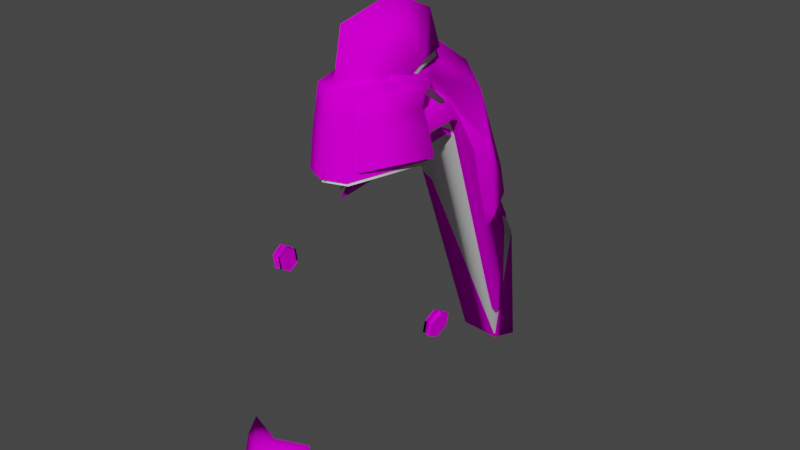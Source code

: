 # Source: maya_hair.blend  (saved by Blender 3.5.10; exported with 4.5.12 LTS)
import bpy
from mathutils import Matrix  # noqa: F401  (used for matrix-valued properties, if any)

bpy.ops.wm.read_factory_settings(use_empty=True)
scene = bpy.context.scene
scene.name = 'Scene'

# ---- collections
col_collection = bpy.data.collections.new('Collection'); scene.collection.children.link(col_collection)

# ---- images (referenced by path relative to the original .blend; pixels are not part of the script)
import os
ASSET_DIR = os.environ.get("B2B_ASSET_DIR", "")  # directory of the original .blend (textures are referenced by path, not embedded)
HERE = os.path.dirname(os.path.abspath(__file__))  # packed textures are extracted next to this script under _unpacked/

def load_image(name, relpath, width, height, colorspace="sRGB"):
    """Load a texture the original file referenced (path relative to the .blend, or extracted next to this script)."""
    p = next((c for c in (os.path.join(HERE, relpath), os.path.join(ASSET_DIR, relpath)) if relpath and os.path.exists(c)), "")
    if p:
        img = bpy.data.images.load(p, check_existing=True)
        img.name = name
    else:  # same state as the original file: an image datablock whose file is absent (Cycles renders it pink)
        img = bpy.data.images.new(name, width, height)
        img.source = "FILE"
        img.filepath = "//" + (relpath or name)
    img.colorspace_settings.name = colorspace
    return img
img_andeans_head_h_1_png = load_image('andeans_head_h_1.png', 'andeans_head_h_1.png', 1024, 1024, 'sRGB')

# ---- materials (node trees are filled in below, after node groups)
mat_materiais = bpy.data.materials.new('Materiais')
mat_materiais.use_transparent_shadow = False
mat_material_001 = bpy.data.materials.new('Material.001')
mat_material_001.use_transparent_shadow = False
mat_material_002 = bpy.data.materials.new('Material.002')
mat_material_002.use_transparent_shadow = False

# ---- material node trees
mat_materiais.use_nodes = True; mat_materiais.node_tree.nodes.clear()
_N = mat_materiais.node_tree.nodes; _L = mat_materiais.node_tree.links
n0 = _N.new('ShaderNodeBsdfPrincipled'); n0.name = 'BSDF - Pré-fundamentado'; n0.location = (0, 300)
n0.distribution = 'GGX'
n0.subsurface_method = 'RANDOM_WALK_SKIN'
n0.inputs[3].default_value = 1.45
n0.inputs[13].default_value = 0.0
n0.inputs[27].default_value = (0.0, 0.0, 0.0, 1.0)
n0.inputs[28].default_value = 1.0
n1 = _N.new('ShaderNodeOutputMaterial'); n1.name = 'Saída de material'; n1.location = (300, 300)
_L.new(n0.outputs[0], n1.inputs[0])
n1.is_active_output = True
mat_material_001.use_nodes = True; mat_material_001.node_tree.nodes.clear()
_N = mat_material_001.node_tree.nodes; _L = mat_material_001.node_tree.links
n0 = _N.new('ShaderNodeBsdfPrincipled'); n0.name = 'BSDF - Pré-fundamentado'; n0.location = (0, 300)
n0.distribution = 'GGX'
n0.subsurface_method = 'RANDOM_WALK_SKIN'
n0.inputs[3].default_value = 1.45
n0.inputs[13].default_value = 0.0
n0.inputs[27].default_value = (0.0, 0.0, 0.0, 1.0)
n0.inputs[28].default_value = 1.0
n1 = _N.new('ShaderNodeOutputMaterial'); n1.name = 'Saída de material'; n1.location = (300, 300)
_L.new(n0.outputs[0], n1.inputs[0])
n1.is_active_output = True
mat_material_002.use_nodes = True; mat_material_002.node_tree.nodes.clear()
_N = mat_material_002.node_tree.nodes; _L = mat_material_002.node_tree.links
n0 = _N.new('ShaderNodeBsdfPrincipled'); n0.name = 'BSDF - Pré-fundamentado'; n0.location = (0, 300)
n0.distribution = 'GGX'
n0.subsurface_method = 'RANDOM_WALK_SKIN'
n0.inputs[3].default_value = 1.45
n0.inputs[13].default_value = 0.0
n0.inputs[27].default_value = (0.0, 0.0, 0.0, 1.0)
n0.inputs[28].default_value = 1.0
n1 = _N.new('ShaderNodeOutputMaterial'); n1.name = 'Saída de material'; n1.location = (300, 300)
n2 = _N.new('ShaderNodeTexImage'); n2.name = 'Textura de imagem'; n2.location = (-290, 275)
n2.image = img_andeans_head_h_1_png
_L.new(n0.outputs[0], n1.inputs[0])
_L.new(n2.outputs[0], n0.inputs[0])
n1.is_active_output = True

# ---- world
world_world = bpy.data.worlds.new('World'); scene.world = world_world
world_world.use_nodes = True; world_world.node_tree.nodes.clear()
_N = world_world.node_tree.nodes; _L = world_world.node_tree.links
n0 = _N.new('ShaderNodeOutputWorld'); n0.name = 'World Output'; n0.location = (300, 300)
n1 = _N.new('ShaderNodeBackground'); n1.name = 'Background'; n1.location = (10, 300)
n1.inputs[0].default_value = (0.05088, 0.05088, 0.05088, 1.0)
_L.new(n1.outputs[0], n0.inputs[0])
n0.is_active_output = True
world_world.color = (0.05088, 0.05088, 0.05088)
world_world.use_sun_shadow = False
world_world.sun_shadow_jitter_overblur = 0.0

# ---- meshes
me_cube_005 = bpy.data.meshes.new('Cube.005')
me_cube_005.from_pydata([(-0.003405, -0.08413, 0.4196), (-0.05705, 0.1332, 0.5882), (-0.006213, -0.03024, 0.657), (-0.005689, 0.09211, 0.681), (-0.07937, 0.05458, 0.5892), (0.06897, 0.08092, 0.5892), (0.04737, 0.1454, 0.589), (-0.07592, 0.0559, 0.4191), (0.06553, 0.08102, 0.4191), (-0.0432, -0.06447, 0.4191), (0.03019, -0.06928, 0.4191), (-0.07383, 0.05489, 0.5619), (0.06339, 0.07609, 0.5618), (-0.0864, 0.0559, 0.4191), (0.0762, 0.08102, 0.4191), (-0.04208, -0.04669, 0.5619), (0.02911, -0.05075, 0.5618), (-0.04879, -0.06447, 0.4191), (0.03558, -0.06928, 0.4191), (-0.07973, 0.05134, 0.4868), (0.06941, 0.07438, 0.4868), (-0.04523, -0.05907, 0.4868), (0.03215, -0.06349, 0.4868), (-0.07384, 0.04731, 0.5244), (-0.04209, -0.05429, 0.5244), (0.06341, 0.06851, 0.5243), (0.02912, -0.05836, 0.5243), (-0.007233, 0.08077, 0.5619), (-0.007489, 0.08441, 0.4191), (-0.007531, -0.06142, 0.5619), (-0.007842, -0.08408, 0.4191), (-0.007354, 0.07745, 0.4868), (-0.007678, -0.07709, 0.4868), (-0.007532, -0.07091, 0.5243), (-0.007234, 0.0713, 0.5243), (-0.03137, 0.1464, 0.647), (-0.004843, 0.1393, 0.5886), (0.02084, 0.1525, 0.6474)], [], [(0, 2, 4), (4, 2, 3), (3, 1, 4), (0, 4, 5), (1, 6, 4), (6, 5, 4), (0, 5, 2), (2, 5, 3), (5, 37, 3), (7, 10, 8), (23, 24, 15), (32, 30, 18), (27, 29, 16), (20, 22, 18), (19, 31, 28), (23, 34, 31), (25, 26, 22), (33, 32, 22), (19, 13, 17), (29, 33, 26), (25, 12, 16), (11, 27, 34), (23, 19, 21), (12, 25, 34), (29, 15, 24), (33, 24, 21), (25, 20, 31), (20, 14, 28), (27, 11, 15), (32, 21, 17), (35, 37, 36), (3, 35, 1), (1, 36, 6), (5, 6, 37), (7, 9, 10), (23, 15, 11), (32, 18, 22), (27, 16, 12), (20, 18, 14), (19, 28, 13), (23, 31, 19), (25, 22, 20), (33, 22, 26), (19, 17, 21), (29, 26, 16), (25, 16, 26), (11, 34, 23), (23, 21, 24), (12, 34, 27), (29, 24, 33), (33, 21, 32), (25, 31, 34), (20, 28, 31), (27, 15, 29), (32, 17, 30), (35, 3, 37), (37, 6, 36), (36, 1, 35)])
me_cube_005.polygons.foreach_set('use_smooth', [1, 1, 1, 1, 1, 1, 1, 1, 1, 0, 1, 1, 1, 1, 1, 1, 1, 1, 1, 1, 1, 1, 1, 1, 1, 1, 1, 1, 1, 1, 1, 1, 1, 1, 0, 1, 1, 1, 1, 1, 1, 1, 1, 1, 1, 1, 1, 1, 1, 1, 1, 1, 1, 1, 1, 1, 1, 1])
_uv = me_cube_005.uv_layers.new(name='Cube_005-mesh-map-0')
_uv.uv.foreach_set('vector', [0.75, 0.7013, 0.6631, 0.8092, 0.8106, 0.7972, 0.8106, 0.7972, 0.6631, 0.8092, 0.6713, 0.9094, 0.6713, 0.9094, 0.8188, 0.8974, 0.8106, 0.7972, 0.7394, 0.6997, 0.6735, 0.8059, 0.821, 0.7939, 0.6816, 0.9061, 0.8291, 0.8941, 0.6735, 0.8059, 0.8291, 0.8941, 0.821, 0.7939, 0.6735, 0.8059, 0.7184, 0.7002, 0.6743, 0.8047, 0.8218, 0.7927, 0.8218, 0.7927, 0.6743, 0.8047, 0.83, 0.8929, 0.6743, 0.8047, 0.7562, 0.8989, 0.83, 0.8929, 0.003883, 0.0, 0.003883, 0.0, 0.003883, 0.0, 0.03416, 0.02638, 0.004798, 0.02638, 0.004798, 0.03553, 0.02397, 0.01952, 0.02397, 0.002998, 0.03318, 0.002994, 0.03713, 0.03552, 0.004228, 0.03552, 0.003624, 0.03552, 0.04104, 0.01837, 0.003624, 0.01722, 0.003624, 0.0006933, 0.007298, 0.01953, 0.02367, 0.01897, 0.02404, 0.002998, 0.007298, 0.02868, 0.02367, 0.02811, 0.02367, 0.01897, 0.04104, 0.02752, 0.003624, 0.02637, 0.003624, 0.01722, 0.02397, 0.02867, 0.02397, 0.01952, 0.03318, 0.01952, 0.03416, 0.01723, 0.03416, 0.0007017, 0.004798, 0.0007017, 0.02397, 0.03782, 0.02397, 0.02867, 0.03318, 0.02867, 0.04104, 0.02752, 0.04028, 0.03552, 0.003624, 0.03552, 0.007298, 0.03783, 0.02404, 0.03782, 0.02367, 0.02811, 0.03416, 0.02638, 0.03416, 0.01723, 0.004798, 0.01723, 0.0418, 0.03782, 0.04104, 0.02752, 0.02367, 0.02811, 0.02397, 0.03782, 0.01528, 0.03783, 0.01528, 0.02868, 0.02397, 0.02867, 0.01528, 0.02868, 0.01528, 0.01953, 0.04104, 0.02752, 0.04104, 0.01837, 0.02367, 0.01897, 0.04104, 0.01837, 0.0418, 0.002994, 0.02404, 0.002998, 0.03713, 0.03552, 0.03416, 0.03553, 0.004798, 0.03553, 0.02397, 0.01952, 0.01528, 0.01953, 0.01528, 0.003003, 0.745, 0.9034, 0.7562, 0.8989, 0.7554, 0.9001, 0.6713, 0.9094, 0.745, 0.9034, 0.8188, 0.8974, 0.6816, 0.9061, 0.7554, 0.9001, 0.8291, 0.8941, 0.6743, 0.8047, 0.6825, 0.9049, 0.7562, 0.8989, 0.003883, 0.0, 0.003883, 0.0, 0.003883, 0.0, 0.03416, 0.02638, 0.004798, 0.03553, 0.03416, 0.03553, 0.02397, 0.01952, 0.03318, 0.002994, 0.03318, 0.01952, 0.03713, 0.03552, 0.003624, 0.03552, 0.04028, 0.03552, 0.04104, 0.01837, 0.003624, 0.0006933, 0.04028, 0.0006933, 0.007298, 0.01953, 0.02404, 0.002998, 0.007298, 0.003003, 0.007298, 0.02868, 0.02367, 0.01897, 0.007298, 0.01953, 0.04104, 0.02752, 0.003624, 0.01722, 0.04104, 0.01837, 0.02397, 0.02867, 0.03318, 0.01952, 0.03318, 0.02867, 0.03416, 0.01723, 0.004798, 0.0007017, 0.004798, 0.01723, 0.02397, 0.03782, 0.03318, 0.02867, 0.03318, 0.03782, 0.04104, 0.02752, 0.003624, 0.03552, 0.003624, 0.02637, 0.007298, 0.03783, 0.02367, 0.02811, 0.007298, 0.02868, 0.03416, 0.02638, 0.004798, 0.01723, 0.004798, 0.02638, 0.0418, 0.03782, 0.02367, 0.02811, 0.02404, 0.03782, 0.02397, 0.03782, 0.01528, 0.02868, 0.02397, 0.02867, 0.02397, 0.02867, 0.01528, 0.01953, 0.02397, 0.01952, 0.04104, 0.02752, 0.02367, 0.01897, 0.02367, 0.02811, 0.04104, 0.01837, 0.02404, 0.002998, 0.02367, 0.01897, 0.03713, 0.03552, 0.004798, 0.03553, 0.004228, 0.03552, 0.02397, 0.01952, 0.01528, 0.003003, 0.02397, 0.002998, 0.745, 0.9034, 0.83, 0.8929, 0.7562, 0.8989, 0.7562, 0.8989, 0.8291, 0.8941, 0.7554, 0.9001, 0.7554, 0.9001, 0.8188, 0.8974, 0.745, 0.9034])
me_cube_005.materials.append(mat_materiais)
me_cube_005.update()
me_cube_005.normals_split_custom_set([tuple(v) for v in zip(*[iter([0.01573, -0.5285, -0.8488, 0.02167, -0.7233, 0.6902, -0.9766, 0.1021, -0.1893, -0.9766, 0.1021, -0.1893, 0.02167, -0.7233, 0.6902, -0.02915, 0.04568, 0.9985, -0.02915, 0.04568, 0.9985, -0.6946, 0.5342, -0.4818, -0.9766, 0.1021, -0.1893, 0.01573, -0.5285, -0.8488, -0.9766, 0.1021, -0.1893, 0.9549, 0.1077, -0.2768, -0.6946, 0.5342, -0.4818, 0.5671, 0.6461, -0.5109, -0.9766, 0.1021, -0.1893, 0.5671, 0.6461, -0.5109, 0.9549, 0.1077, -0.2768, -0.9766, 0.1021, -0.1893, 0.01573, -0.5285, -0.8488, 0.9549, 0.1077, -0.2768, 0.02167, -0.7233, 0.6902, 0.02167, -0.7233, 0.6902, 0.9549, 0.1077, -0.2768, -0.02915, 0.04568, 0.9985, 0.9549, 0.1077, -0.2768, 0.4028, 0.7666, 0.5002, -0.02915, 0.04568, 0.9985, 0.0002509, -5.903e-05, 1.0, 0.0002509, -5.903e-05, 1.0, 0.0002509, -5.903e-05, 1.0, -0.914, 0.4013, 0.05939, -0.737, -0.6595, 0.1481, -0.5695, -0.4738, 0.6717, -0.0584, -0.9896, 0.1318, -0.05784, -0.993, 0.1025, 0.7209, -0.6865, 0.09504, -0.1207, 0.8144, 0.5676, -0.04343, -0.6917, 0.7209, 0.5597, -0.4993, 0.6613, 0.7937, 0.5829, 0.1738, 0.7234, -0.6795, 0.1219, 0.7209, -0.6865, 0.09504, -0.8854, 0.4402, 0.1493, -0.1508, 0.9799, 0.1303, -0.1501, 0.9835, 0.101, -0.914, 0.4013, 0.05939, -0.1561, 0.9871, -0.03486, -0.1508, 0.9799, 0.1303, 0.8339, 0.5484, 0.0617, 0.7094, -0.6878, 0.1543, 0.7234, -0.6795, 0.1219, -0.05709, -0.9777, 0.2021, -0.0584, -0.9896, 0.1318, 0.7234, -0.6795, 0.1219, -0.8854, 0.4402, 0.1493, -0.8866, 0.4475, 0.1173, -0.7488, -0.6565, 0.09142, -0.04343, -0.6917, 0.7209, -0.05709, -0.9777, 0.2021, 0.7094, -0.6878, 0.1543, 0.8339, 0.5484, 0.0617, 0.6537, 0.553, 0.5166, 0.5597, -0.4993, 0.6613, -0.7258, 0.426, 0.5401, -0.1207, 0.8144, 0.5676, -0.1561, 0.9871, -0.03486, -0.914, 0.4013, 0.05939, -0.8854, 0.4402, 0.1493, -0.7503, -0.6506, 0.1175, 0.6537, 0.553, 0.5166, 0.8339, 0.5484, 0.0617, -0.1561, 0.9871, -0.03486, -0.04343, -0.6917, 0.7209, -0.5695, -0.4738, 0.6717, -0.737, -0.6595, 0.1481, -0.05709, -0.9777, 0.2021, -0.737, -0.6595, 0.1481, -0.7503, -0.6506, 0.1175, 0.8339, 0.5484, 0.0617, 0.7937, 0.5829, 0.1738, -0.1508, 0.9799, 0.1303, 0.7937, 0.5829, 0.1738, 0.7933, 0.593, 0.1376, -0.1501, 0.9835, 0.101, -0.1207, 0.8144, 0.5676, -0.7258, 0.426, 0.5401, -0.5695, -0.4738, 0.6717, -0.0584, -0.9896, 0.1318, -0.7503, -0.6506, 0.1175, -0.7488, -0.6565, 0.09142, -0.5996, 0.6543, 0.4608, 0.4028, 0.7666, 0.5002, -0.04318, 0.8563, 0.5146, -0.02915, 0.04568, 0.9985, -0.5996, 0.6543, 0.4608, -0.6946, 0.5342, -0.4818, -0.6946, 0.5342, -0.4818, -0.04318, 0.8563, 0.5146, 0.5671, 0.6461, -0.5109, 0.9549, 0.1077, -0.2768, 0.5671, 0.6461, -0.5109, 0.4028, 0.7666, 0.5002, 0.000472, 0.0001283, 1.0, 0.000472, 0.0001283, 1.0, 0.000472, 0.0001283, 1.0, -0.914, 0.4013, 0.05939, -0.5695, -0.4738, 0.6717, -0.7258, 0.426, 0.5401, -0.0584, -0.9896, 0.1318, 0.7209, -0.6865, 0.09504, 0.7234, -0.6795, 0.1219, -0.1207, 0.8144, 0.5676, 0.5597, -0.4993, 0.6613, 0.6537, 0.553, 0.5166, 0.7937, 0.5829, 0.1738, 0.7209, -0.6865, 0.09504, 0.7933, 0.593, 0.1376, -0.8854, 0.4402, 0.1493, -0.1501, 0.9835, 0.101, -0.8866, 0.4475, 0.1173, -0.914, 0.4013, 0.05939, -0.1508, 0.9799, 0.1303, -0.8854, 0.4402, 0.1493, 0.8339, 0.5484, 0.0617, 0.7234, -0.6795, 0.1219, 0.7937, 0.5829, 0.1738, -0.05709, -0.9777, 0.2021, 0.7234, -0.6795, 0.1219, 0.7094, -0.6878, 0.1543, -0.8854, 0.4402, 0.1493, -0.7488, -0.6565, 0.09142, -0.7503, -0.6506, 0.1175, -0.04343, -0.6917, 0.7209, 0.7094, -0.6878, 0.1543, 0.5597, -0.4993, 0.6613, 0.8339, 0.5484, 0.0617, 0.5597, -0.4993, 0.6613, 0.7094, -0.6878, 0.1543, -0.7258, 0.426, 0.5401, -0.1561, 0.9871, -0.03486, -0.914, 0.4013, 0.05939, -0.914, 0.4013, 0.05939, -0.7503, -0.6506, 0.1175, -0.737, -0.6595, 0.1481, 0.6537, 0.553, 0.5166, -0.1561, 0.9871, -0.03486, -0.1207, 0.8144, 0.5676, -0.04343, -0.6917, 0.7209, -0.737, -0.6595, 0.1481, -0.05709, -0.9777, 0.2021, -0.05709, -0.9777, 0.2021, -0.7503, -0.6506, 0.1175, -0.0584, -0.9896, 0.1318, 0.8339, 0.5484, 0.0617, -0.1508, 0.9799, 0.1303, -0.1561, 0.9871, -0.03486, 0.7937, 0.5829, 0.1738, -0.1501, 0.9835, 0.101, -0.1508, 0.9799, 0.1303, -0.1207, 0.8144, 0.5676, -0.5695, -0.4738, 0.6717, -0.04343, -0.6917, 0.7209, -0.0584, -0.9896, 0.1318, -0.7488, -0.6565, 0.09142, -0.05784, -0.993, 0.1025, -0.5996, 0.6543, 0.4608, -0.02915, 0.04568, 0.9985, 0.4028, 0.7666, 0.5002, 0.4028, 0.7666, 0.5002, 0.5671, 0.6461, -0.5109, -0.04318, 0.8563, 0.5146, -0.04318, 0.8563, 0.5146, -0.6946, 0.5342, -0.4818, -0.5996, 0.6543, 0.4608])] * 3)])
me_cube_006 = bpy.data.meshes.new('Cube.006')
me_cube_006.from_pydata([(0.1816, -0.01495, 0.1658), (0.177, -0.01495, 0.1666), (0.184, -0.03772, 0.1787), (0.1794, -0.03772, 0.1796), (0.1888, -0.03772, 0.2046), (0.1842, -0.03772, 0.2054), (0.1912, -0.01495, 0.2175), (0.1866, -0.01495, 0.2183), (0.1888, 0.007828, 0.2046), (0.1842, 0.007828, 0.2054), (0.184, 0.007828, 0.1787), (0.1794, 0.007828, 0.1796), (-0.1816, -0.01563, 0.1658), (-0.177, -0.01563, 0.1666), (-0.184, 0.007141, 0.1787), (-0.1794, 0.007141, 0.1796), (-0.1888, 0.007141, 0.2046), (-0.1842, 0.007141, 0.2054), (-0.1912, -0.01563, 0.2175), (-0.1866, -0.01563, 0.2183), (-0.1888, -0.03841, 0.2046), (-0.1842, -0.03841, 0.2054), (-0.184, -0.03841, 0.1787), (-0.1794, -0.03841, 0.1796), (-0.004002, -0.0516, 0.4118), (-0.008642, 0.519, 0.1014), (-0.007389, 0.5448, -0.1754), (-0.0543, 0.2009, 0.4639), (-0.006634, 0.09174, 0.5893), (-0.006142, 0.2597, 0.5579), (-0.07522, 0.1352, 0.4973), (0.06385, 0.1573, 0.4864), (0.04021, 0.3985, -0.0966), (0.0436, 0.2115, 0.4595), (-0.05077, 0.4065, -0.09664), (-0.004116, -0.0285, 0.4612), (-0.006638, 0.1088, 0.6312), (-0.07235, 0.1504, 0.5431), (0.06089, 0.1717, 0.5326), (-0.05614, 0.1384, 0.5428), (0.04476, 0.1544, 0.5349), (-0.006374, 0.1068, 0.6096)], [], [(2, 1, 0), (2, 5, 3), (6, 5, 4), (6, 9, 7), (10, 9, 8), (10, 1, 11), (4, 2, 10), (14, 13, 12), (14, 17, 15), (18, 17, 16), (18, 21, 19), (22, 21, 20), (22, 13, 23), (16, 14, 22), (24, 28, 30), (30, 28, 29), (29, 27, 30), (27, 29, 25), (25, 34, 27), (25, 26, 34), (24, 30, 31), (30, 27, 33), (33, 31, 30), (27, 34, 32), (32, 33, 27), (34, 26, 32), (24, 31, 28), (28, 31, 29), (31, 33, 29), (29, 33, 25), (26, 25, 32), (32, 25, 33), (35, 36, 37), (35, 37, 38), (35, 38, 36), (40, 36, 38), (41, 37, 36), (37, 40, 38), (2, 3, 1), (2, 4, 5), (6, 7, 5), (6, 8, 9), (10, 11, 9), (10, 0, 1), (2, 0, 10), (10, 8, 6), (6, 4, 10), (14, 15, 13), (14, 16, 17), (18, 19, 17), (18, 20, 21), (22, 23, 21), (22, 12, 13), (14, 12, 22), (22, 20, 18), (18, 16, 22), (40, 41, 36), (41, 39, 37), (37, 39, 40)])
me_cube_006.polygons.foreach_set('use_smooth', [0, 0, 0, 0, 0, 0, 0, 0, 0, 0, 0, 0, 0, 0, 1, 1, 1, 1, 1, 1, 1, 1, 1, 1, 1, 1, 1, 1, 1, 1, 1, 1, 1, 1, 1, 1, 1, 1, 0, 0, 0, 0, 0, 0, 0, 0, 0, 0, 0, 0, 0, 0, 0, 0, 0, 0, 1, 1, 1])
_uv = me_cube_006.uv_layers.new(name='Cube_006-mesh-map-0')
_uv.uv.foreach_set('vector', [0.4847, 0.5416, 0.4955, 0.5061, 0.4885, 0.5061, 0.4847, 0.5268, 0.4843, 0.4852, 0.4918, 0.5255, 0.4735, 0.5061, 0.4843, 0.5416, 0.4772, 0.5416, 0.4735, 0.5061, 0.4843, 0.4706, 0.4806, 0.5061, 0.4847, 0.5268, 0.4843, 0.4852, 0.4772, 0.4865, 0.4847, 0.4706, 0.4955, 0.5061, 0.4918, 0.4706, 0.5195, 0.4865, 0.5195, 0.5268, 0.4485, 0.5268, 0.4847, 0.5416, 0.4955, 0.5061, 0.4885, 0.5061, 0.4847, 0.5268, 0.4843, 0.4852, 0.4918, 0.5255, 0.4735, 0.5061, 0.4843, 0.5416, 0.4772, 0.5416, 0.4735, 0.5061, 0.4843, 0.4706, 0.4806, 0.5061, 0.4847, 0.5268, 0.4843, 0.4852, 0.4772, 0.4865, 0.4847, 0.4706, 0.4955, 0.5061, 0.4918, 0.4706, 0.5195, 0.4865, 0.5195, 0.5268, 0.4485, 0.5268, 0.8165, 0.5528, 0.7296, 0.6608, 0.8771, 0.6488, 0.8771, 0.6488, 0.7296, 0.6608, 0.7377, 0.761, 0.7377, 0.761, 0.8852, 0.749, 0.8771, 0.6488, 0.8852, 0.749, 0.7377, 0.761, 0.7459, 0.8612, 0.7459, 0.8612, 0.8933, 0.8492, 0.8852, 0.749, 0.7459, 0.8612, 0.8459, 0.9539, 0.8933, 0.8492, 0.8058, 0.5512, 0.7399, 0.6574, 0.8874, 0.6455, 0.7399, 0.6574, 0.748, 0.7576, 0.8955, 0.7457, 0.8955, 0.7457, 0.8874, 0.6455, 0.7399, 0.6574, 0.748, 0.7576, 0.7562, 0.8578, 0.9037, 0.8459, 0.9037, 0.8459, 0.8955, 0.7457, 0.748, 0.7576, 0.7562, 0.8578, 0.8384, 0.952, 0.9037, 0.8459, 0.7848, 0.5518, 0.7408, 0.6562, 0.8883, 0.6442, 0.8883, 0.6442, 0.7408, 0.6562, 0.8964, 0.7445, 0.7408, 0.6562, 0.7489, 0.7564, 0.8964, 0.7445, 0.8964, 0.7445, 0.7489, 0.7564, 0.9045, 0.8447, 0.8205, 0.9523, 0.9045, 0.8447, 0.757, 0.8566, 0.757, 0.8566, 0.9045, 0.8447, 0.7489, 0.7564, 0.1348, 0.473, 0.07064, 0.5527, 0.1795, 0.5438, 0.1269, 0.4718, 0.07827, 0.5502, 0.1872, 0.5414, 0.1114, 0.4722, 0.0789, 0.5493, 0.1878, 0.5405, 0.0789, 0.5493, 0.1878, 0.5405, 0.0789, 0.5493, 0.07064, 0.5527, 0.1795, 0.5438, 0.07064, 0.5527, 0.07827, 0.5502, 0.1872, 0.5414, 0.1872, 0.5414, 0.4847, 0.5416, 0.4918, 0.5416, 0.4955, 0.5061, 0.4847, 0.5268, 0.4772, 0.4865, 0.4843, 0.4852, 0.4735, 0.5061, 0.4806, 0.5061, 0.4843, 0.5416, 0.4735, 0.5061, 0.4772, 0.4706, 0.4843, 0.4706, 0.4847, 0.5268, 0.4918, 0.5255, 0.4843, 0.4852, 0.4847, 0.4706, 0.4885, 0.5061, 0.4955, 0.5061, 0.5195, 0.5268, 0.484, 0.5469, 0.4485, 0.5268, 0.4485, 0.5268, 0.4485, 0.4865, 0.484, 0.4664, 0.484, 0.4664, 0.5195, 0.4865, 0.4485, 0.5268, 0.4847, 0.5416, 0.4918, 0.5416, 0.4955, 0.5061, 0.4847, 0.5268, 0.4772, 0.4865, 0.4843, 0.4852, 0.4735, 0.5061, 0.4806, 0.5061, 0.4843, 0.5416, 0.4735, 0.5061, 0.4772, 0.4706, 0.4843, 0.4706, 0.4847, 0.5268, 0.4918, 0.5255, 0.4843, 0.4852, 0.4847, 0.4706, 0.4885, 0.5061, 0.4955, 0.5061, 0.5195, 0.5268, 0.484, 0.5469, 0.4485, 0.5268, 0.4485, 0.5268, 0.4485, 0.4865, 0.484, 0.4664, 0.484, 0.4664, 0.5195, 0.4865, 0.4485, 0.5268, 0.0789, 0.5493, 0.1878, 0.5405, 0.1878, 0.5405, 0.07064, 0.5527, 0.1795, 0.5438, 0.1795, 0.5438, 0.07827, 0.5502, 0.07827, 0.5502, 0.1872, 0.5414])
me_cube_006.materials.append(mat_material_001)
me_cube_006.update()
me_cube_006.normals_split_custom_set([tuple(v) for v in zip(*[iter([-0.1583, -0.5, -0.8514, -0.1583, -0.5, -0.8514, -0.1583, -0.5, -0.8514, 4.143e-07, -1.0, 2.159e-06, 4.143e-07, -1.0, 2.159e-06, 4.143e-07, -1.0, 2.159e-06, 0.1583, -0.5, 0.8514, 0.1583, -0.5, 0.8514, 0.1583, -0.5, 0.8514, 0.1584, 0.5, 0.8514, 0.1584, 0.5, 0.8514, 0.1584, 0.5, 0.8514, 0.0, 1.0, 0.0, 0.0, 1.0, 0.0, 0.0, 1.0, 0.0, -0.1583, 0.5, -0.8514, -0.1583, 0.5, -0.8514, -0.1583, 0.5, -0.8514, 0.9831, 0.0, -0.1828, 0.9831, 0.0, -0.1828, 0.9831, 0.0, -0.1828, 0.1583, 0.5, -0.8514, 0.1583, 0.5, -0.8514, 0.1583, 0.5, -0.8514, 0.0, 1.0, -5.997e-08, 0.0, 1.0, -5.997e-08, 0.0, 1.0, -5.997e-08, -0.1583, 0.5, 0.8514, -0.1583, 0.5, 0.8514, -0.1583, 0.5, 0.8514, -0.1584, -0.5, 0.8514, -0.1584, -0.5, 0.8514, -0.1584, -0.5, 0.8514, 0.0, -1.0, 0.0, 0.0, -1.0, 0.0, 0.0, -1.0, 0.0, 0.1583, -0.5, -0.8514, 0.1583, -0.5, -0.8514, 0.1583, -0.5, -0.8514, -0.9831, 0.0, -0.1828, -0.9831, 0.0, -0.1828, -0.9831, 0.0, -0.1828, 0.01573, -0.8483, -0.5293, 0.02263, -0.3729, 0.9276, -0.9722, -0.04961, -0.2289, -0.9722, -0.04961, -0.2289, 0.02263, -0.3729, 0.9276, -0.01065, 0.6415, 0.7671, -0.01065, 0.6415, 0.7671, -0.9014, -0.2187, -0.3737, -0.9722, -0.04961, -0.2289, -0.9014, -0.2187, -0.3737, -0.01065, 0.6415, 0.7671, -0.01554, 0.9602, 0.279, -0.01554, 0.9602, 0.279, -0.7531, -0.4352, -0.4935, -0.9014, -0.2187, -0.3737, -0.01554, 0.9602, 0.279, -0.003434, 0.6653, -0.7465, -0.7531, -0.4352, -0.4935, 0.01573, -0.8483, -0.5293, -0.9722, -0.04961, -0.2289, 0.9487, -0.04042, -0.3137, -0.9722, -0.04961, -0.2289, -0.9014, -0.2187, -0.3737, 0.931, -0.1782, -0.3187, 0.931, -0.1782, -0.3187, 0.9487, -0.04042, -0.3137, -0.9722, -0.04961, -0.2289, -0.9014, -0.2187, -0.3737, -0.7531, -0.4352, -0.4935, 0.7161, -0.4761, -0.5104, 0.7161, -0.4761, -0.5104, 0.931, -0.1782, -0.3187, -0.9014, -0.2187, -0.3737, -0.7531, -0.4352, -0.4935, -0.003434, 0.6653, -0.7465, 0.7161, -0.4761, -0.5104, 0.01573, -0.8483, -0.5293, 0.9487, -0.04042, -0.3137, 0.02263, -0.3729, 0.9276, 0.02263, -0.3729, 0.9276, 0.9487, -0.04042, -0.3137, -0.01065, 0.6415, 0.7671, 0.9487, -0.04042, -0.3137, 0.931, -0.1782, -0.3187, -0.01065, 0.6415, 0.7671, -0.01065, 0.6415, 0.7671, 0.931, -0.1782, -0.3187, -0.01554, 0.9602, 0.279, -0.003434, 0.6653, -0.7465, -0.01554, 0.9602, 0.279, 0.7161, -0.4761, -0.5104, 0.7161, -0.4761, -0.5104, -0.01554, 0.9602, 0.279, 0.931, -0.1782, -0.3187, 0.01573, -0.8483, -0.5293, 0.01275, 0.1192, 0.9928, -0.7666, 0.642, 0.009295, 0.01573, -0.8483, -0.5293, -0.7666, 0.642, 0.009295, 0.6582, 0.7492, -0.07353, 0.01573, -0.8483, -0.5293, 0.6582, 0.7492, -0.07353, 0.01275, 0.1192, 0.9928, -0.4814, 0.5414, 0.6893, 0.01275, 0.1192, 0.9928, 0.6582, 0.7492, -0.07353, -0.08768, 0.9918, -0.09252, -0.7666, 0.642, 0.009295, 0.01275, 0.1192, 0.9928, -0.7666, 0.642, 0.009295, -0.4814, 0.5414, 0.6893, 0.6582, 0.7492, -0.07353, -0.1583, -0.5, -0.8514, -0.1583, -0.5, -0.8514, -0.1583, -0.5, -0.8514, 4.143e-07, -1.0, 2.159e-06, 4.143e-07, -1.0, 2.159e-06, 4.143e-07, -1.0, 2.159e-06, 0.1584, -0.5, 0.8514, 0.1584, -0.5, 0.8514, 0.1584, -0.5, 0.8514, 0.1583, 0.5, 0.8514, 0.1583, 0.5, 0.8514, 0.1583, 0.5, 0.8514, 0.0, 1.0, 0.0, 0.0, 1.0, 0.0, 0.0, 1.0, 0.0, -0.1583, 0.5, -0.8514, -0.1583, 0.5, -0.8514, -0.1583, 0.5, -0.8514, 0.9831, 0.0, -0.1828, 0.9831, 0.0, -0.1828, 0.9831, 0.0, -0.1828, 0.9831, -3.887e-06, -0.1828, 0.9831, -3.887e-06, -0.1828, 0.9831, -3.887e-06, -0.1828, 0.9831, 7.774e-07, -0.1828, 0.9831, 7.774e-07, -0.1828, 0.9831, 7.774e-07, -0.1828, 0.1583, 0.5, -0.8514, 0.1583, 0.5, -0.8514, 0.1583, 0.5, -0.8514, 0.0, 1.0, 5.997e-08, 0.0, 1.0, 5.997e-08, 0.0, 1.0, 5.997e-08, -0.1584, 0.5, 0.8514, -0.1584, 0.5, 0.8514, -0.1584, 0.5, 0.8514, -0.1583, -0.5, 0.8514, -0.1583, -0.5, 0.8514, -0.1583, -0.5, 0.8514, 0.0, -1.0, 2.399e-07, 0.0, -1.0, 2.399e-07, 0.0, -1.0, 2.399e-07, 0.1583, -0.5, -0.8514, 0.1583, -0.5, -0.8514, 0.1583, -0.5, -0.8514, -0.9831, 0.0, -0.1828, -0.9831, 0.0, -0.1828, -0.9831, 0.0, -0.1828, -0.9831, 3.887e-06, -0.1828, -0.9831, 3.887e-06, -0.1828, -0.9831, 3.887e-06, -0.1828, -0.9831, -7.774e-07, -0.1828, -0.9831, -7.774e-07, -0.1828, -0.9831, -7.774e-07, -0.1828, -0.4814, 0.5414, 0.6893, -0.08768, 0.9918, -0.09252, 0.01275, 0.1192, 0.9928, -0.08768, 0.9918, -0.09252, 0.4571, 0.5991, 0.6574, -0.7666, 0.642, 0.009295, -0.7666, 0.642, 0.009295, 0.4571, 0.5991, 0.6574, -0.4814, 0.5414, 0.6893])] * 3)])
me_cube_001 = bpy.data.meshes.new('Cube.001')
me_cube_001.from_pydata([(0.1783, -0.01393, 0.1534), (0.1738, -0.01393, 0.1543), (0.1807, -0.03642, 0.1662), (0.1762, -0.03642, 0.167), (0.1854, -0.03642, 0.1917), (0.181, -0.03642, 0.1926), (0.1878, -0.01393, 0.2045), (0.1833, -0.01393, 0.2053), (0.1854, 0.008553, 0.1917), (0.181, 0.008553, 0.1926), (0.1807, 0.008553, 0.1662), (0.1762, 0.008553, 0.167), (-0.1802, -0.01461, 0.1534), (-0.1757, -0.01461, 0.1543), (-0.1826, 0.007875, 0.1662), (-0.1781, 0.007875, 0.167), (-0.1873, 0.007875, 0.1917), (-0.1828, 0.007875, 0.1926), (-0.1784, -0.01459, 0.203), (-0.1742, -0.01459, 0.2038), (-0.1873, -0.0371, 0.1917), (-0.1828, -0.0371, 0.1926), (-0.1826, -0.0371, 0.1662), (-0.1781, -0.0371, 0.167), (-0.003224, -0.02092, 0.4069), (-0.008771, 0.4619, 0.1442), (-0.007274, 0.4838, -0.09004), (-0.06334, 0.1928, 0.451), (-0.006371, 0.1004, 0.5571), (-0.005783, 0.2425, 0.5305), (-0.08835, 0.1371, 0.4792), (0.07788, 0.1559, 0.47), (0.04962, 0.36, -0.02333), (0.05367, 0.2017, 0.4473), (-0.05913, 0.3667, -0.02337), (-0.003841, -0.0266, 0.4304), (-0.006195, 0.1016, 0.5891), (-0.06753, 0.1404, 0.5069), (0.05683, 0.1602, 0.4971), (-0.05239, 0.1291, 0.5066), (0.04178, 0.1441, 0.4992), (-0.005949, 0.09972, 0.5689)], [], [(2, 1, 0), (2, 5, 3), (6, 5, 4), (6, 9, 7), (10, 9, 8), (10, 1, 11), (4, 2, 10), (14, 13, 12), (14, 17, 15), (18, 17, 16), (18, 21, 19), (22, 21, 20), (22, 13, 23), (16, 14, 22), (24, 28, 30), (30, 28, 29), (29, 27, 30), (27, 29, 25), (25, 34, 27), (25, 26, 34), (24, 30, 31), (30, 27, 33), (33, 31, 30), (27, 34, 32), (32, 33, 27), (34, 26, 32), (24, 31, 28), (28, 31, 29), (31, 33, 29), (29, 33, 25), (26, 25, 32), (32, 25, 33), (35, 36, 37), (35, 37, 38), (35, 38, 36), (40, 36, 38), (41, 37, 36), (37, 40, 38), (2, 3, 1), (2, 4, 5), (6, 7, 5), (6, 8, 9), (10, 11, 9), (10, 0, 1), (2, 0, 10), (10, 8, 6), (6, 4, 10), (14, 15, 13), (14, 16, 17), (18, 19, 17), (18, 20, 21), (22, 23, 21), (22, 12, 13), (14, 12, 22), (22, 20, 18), (18, 16, 22), (40, 41, 36), (41, 39, 37), (37, 39, 40)])
me_cube_001.polygons.foreach_set('use_smooth', [0, 0, 0, 0, 0, 0, 0, 0, 0, 0, 0, 0, 0, 0, 1, 1, 1, 1, 1, 1, 1, 1, 1, 1, 1, 1, 1, 1, 1, 1, 1, 1, 1, 1, 1, 1, 1, 1, 0, 0, 0, 0, 0, 0, 0, 0, 0, 0, 0, 0, 0, 0, 0, 0, 0, 0, 1, 1, 1])
_uv = me_cube_001.uv_layers.new(name='Cube_006-mesh-map-0')
_uv.uv.foreach_set('vector', [0.4847, 0.5416, 0.4955, 0.5061, 0.4885, 0.5061, 0.4847, 0.5268, 0.4843, 0.4852, 0.4918, 0.5255, 0.4735, 0.5061, 0.4843, 0.5416, 0.4772, 0.5416, 0.4735, 0.5061, 0.4843, 0.4706, 0.4806, 0.5061, 0.4847, 0.5268, 0.4843, 0.4852, 0.4772, 0.4865, 0.4847, 0.4706, 0.4955, 0.5061, 0.4918, 0.4706, 0.5195, 0.4865, 0.5195, 0.5268, 0.4485, 0.5268, 0.4847, 0.5416, 0.4955, 0.5061, 0.4885, 0.5061, 0.4847, 0.5268, 0.4843, 0.4852, 0.4918, 0.5255, 0.4735, 0.5061, 0.4843, 0.5416, 0.4772, 0.5416, 0.4735, 0.5061, 0.4843, 0.4706, 0.4806, 0.5061, 0.4847, 0.5268, 0.4843, 0.4852, 0.4772, 0.4865, 0.4847, 0.4706, 0.4955, 0.5061, 0.4918, 0.4706, 0.5195, 0.4865, 0.5195, 0.5268, 0.4485, 0.5268, 0.8165, 0.5528, 0.7296, 0.6608, 0.8771, 0.6488, 0.8771, 0.6488, 0.7296, 0.6608, 0.7377, 0.761, 0.7377, 0.761, 0.8852, 0.749, 0.8771, 0.6488, 0.8852, 0.749, 0.7377, 0.761, 0.7459, 0.8612, 0.7459, 0.8612, 0.8933, 0.8492, 0.8852, 0.749, 0.7459, 0.8612, 0.8459, 0.9539, 0.8933, 0.8492, 0.8058, 0.5512, 0.7399, 0.6574, 0.8874, 0.6455, 0.7399, 0.6574, 0.748, 0.7576, 0.8955, 0.7457, 0.8955, 0.7457, 0.8874, 0.6455, 0.7399, 0.6574, 0.748, 0.7576, 0.7562, 0.8578, 0.9037, 0.8459, 0.9037, 0.8459, 0.8955, 0.7457, 0.748, 0.7576, 0.7562, 0.8578, 0.8384, 0.952, 0.9037, 0.8459, 0.7848, 0.5518, 0.7408, 0.6562, 0.8883, 0.6442, 0.8883, 0.6442, 0.7408, 0.6562, 0.8964, 0.7445, 0.7408, 0.6562, 0.7489, 0.7564, 0.8964, 0.7445, 0.8964, 0.7445, 0.7489, 0.7564, 0.9045, 0.8447, 0.8205, 0.9523, 0.9045, 0.8447, 0.757, 0.8566, 0.757, 0.8566, 0.9045, 0.8447, 0.7489, 0.7564, 0.1348, 0.473, 0.07064, 0.5527, 0.1795, 0.5438, 0.1269, 0.4718, 0.07827, 0.5502, 0.1872, 0.5414, 0.1114, 0.4722, 0.0789, 0.5493, 0.1878, 0.5405, 0.0789, 0.5493, 0.1878, 0.5405, 0.0789, 0.5493, 0.07064, 0.5527, 0.1795, 0.5438, 0.07064, 0.5527, 0.07827, 0.5502, 0.1872, 0.5414, 0.1872, 0.5414, 0.4847, 0.5416, 0.4918, 0.5416, 0.4955, 0.5061, 0.4847, 0.5268, 0.4772, 0.4865, 0.4843, 0.4852, 0.4735, 0.5061, 0.4806, 0.5061, 0.4843, 0.5416, 0.4735, 0.5061, 0.4772, 0.4706, 0.4843, 0.4706, 0.4847, 0.5268, 0.4918, 0.5255, 0.4843, 0.4852, 0.4847, 0.4706, 0.4885, 0.5061, 0.4955, 0.5061, 0.5195, 0.5268, 0.484, 0.5469, 0.4485, 0.5268, 0.4485, 0.5268, 0.4485, 0.4865, 0.484, 0.4664, 0.484, 0.4664, 0.5195, 0.4865, 0.4485, 0.5268, 0.4847, 0.5416, 0.4918, 0.5416, 0.4955, 0.5061, 0.4847, 0.5268, 0.4772, 0.4865, 0.4843, 0.4852, 0.4735, 0.5061, 0.4806, 0.5061, 0.4843, 0.5416, 0.4735, 0.5061, 0.4772, 0.4706, 0.4843, 0.4706, 0.4847, 0.5268, 0.4918, 0.5255, 0.4843, 0.4852, 0.4847, 0.4706, 0.4885, 0.5061, 0.4955, 0.5061, 0.5195, 0.5268, 0.484, 0.5469, 0.4485, 0.5268, 0.4485, 0.5268, 0.4485, 0.4865, 0.484, 0.4664, 0.484, 0.4664, 0.5195, 0.4865, 0.4485, 0.5268, 0.0789, 0.5493, 0.1878, 0.5405, 0.1878, 0.5405, 0.07064, 0.5527, 0.1795, 0.5438, 0.1795, 0.5438, 0.07827, 0.5502, 0.07827, 0.5502, 0.1872, 0.5414])
me_cube_001.materials.append(mat_material_002)
me_cube_001.update()
me_cube_001.normals_split_custom_set([tuple(v) for v in zip(*[iter([-0.1583, -0.5, -0.8514, -0.1583, -0.5, -0.8514, -0.1583, -0.5, -0.8514, 3.672e-07, -1.0, 1.969e-06, 3.672e-07, -1.0, 1.969e-06, 3.672e-07, -1.0, 1.969e-06, 0.1583, -0.5, 0.8514, 0.1583, -0.5, 0.8514, 0.1583, -0.5, 0.8514, 0.1583, 0.5, 0.8514, 0.1583, 0.5, 0.8514, 0.1583, 0.5, 0.8514, 0.0, 1.0, 0.0, 0.0, 1.0, 0.0, 0.0, 1.0, 0.0, -0.1583, 0.5, -0.8514, -0.1583, 0.5, -0.8514, -0.1583, 0.5, -0.8514, 0.9831, 0.0, -0.1828, 0.9831, 0.0, -0.1828, 0.9831, 0.0, -0.1828, 0.1583, 0.5, -0.8514, 0.1583, 0.5, -0.8514, 0.1583, 0.5, -0.8514, 0.0, 1.0, 0.0, 0.0, 1.0, 0.0, 0.0, 1.0, 0.0, -0.1685, 0.3877, 0.9062, -0.1685, 0.3877, 0.9062, -0.1685, 0.3877, 0.9062, -0.1686, -0.3871, 0.9065, -0.1686, -0.3871, 0.9065, -0.1686, -0.3871, 0.9065, 0.0, -1.0, 0.0, 0.0, -1.0, 0.0, 0.0, -1.0, 0.0, 0.1583, -0.5, -0.8514, 0.1583, -0.5, -0.8514, 0.1583, -0.5, -0.8514, -0.9831, 0.0, -0.1828, -0.9831, 0.0, -0.1828, -0.9831, 0.0, -0.1828, 0.02071, -0.8472, -0.5308, 0.02485, -0.3707, 0.9284, -0.9841, -0.06925, -0.1636, -0.9841, -0.06925, -0.1636, 0.02485, -0.3707, 0.9284, -0.01184, 0.6372, 0.7706, -0.01184, 0.6372, 0.7706, -0.9249, -0.1249, -0.3591, -0.9841, -0.06925, -0.1636, -0.9249, -0.1249, -0.3591, -0.01184, 0.6372, 0.7706, -0.02062, 0.9602, 0.2786, -0.02062, 0.9602, 0.2786, -0.7748, -0.3894, -0.498, -0.9249, -0.1249, -0.3591, -0.02062, 0.9602, 0.2786, -0.004466, 0.663, -0.7486, -0.7748, -0.3894, -0.498, 0.02071, -0.8472, -0.5308, -0.9841, -0.06925, -0.1636, 0.972, -0.0278, -0.2335, -0.9841, -0.06925, -0.1636, -0.9249, -0.1249, -0.3591, 0.9432, -0.07662, -0.3232, 0.9432, -0.07662, -0.3232, 0.972, -0.0278, -0.2335, -0.9841, -0.06925, -0.1636, -0.9249, -0.1249, -0.3591, -0.7748, -0.3894, -0.498, 0.7531, -0.4148, -0.5107, 0.7531, -0.4148, -0.5107, 0.9432, -0.07662, -0.3232, -0.9249, -0.1249, -0.3591, -0.7748, -0.3894, -0.498, -0.004466, 0.663, -0.7486, 0.7531, -0.4148, -0.5107, 0.02071, -0.8472, -0.5308, 0.972, -0.0278, -0.2335, 0.02485, -0.3707, 0.9284, 0.02485, -0.3707, 0.9284, 0.972, -0.0278, -0.2335, -0.01184, 0.6372, 0.7706, 0.972, -0.0278, -0.2335, 0.9432, -0.07662, -0.3232, -0.01184, 0.6372, 0.7706, -0.01184, 0.6372, 0.7706, 0.9432, -0.07662, -0.3232, -0.02062, 0.9602, 0.2786, -0.004466, 0.663, -0.7486, -0.02062, 0.9602, 0.2786, 0.7531, -0.4148, -0.5107, 0.7531, -0.4148, -0.5107, -0.02062, 0.9602, 0.2786, 0.9432, -0.07662, -0.3232, 0.01573, -0.8483, -0.5293, 0.01275, 0.1192, 0.9928, -0.7666, 0.642, 0.009296, 0.01573, -0.8483, -0.5293, -0.7666, 0.642, 0.009296, 0.6582, 0.7492, -0.07353, 0.01573, -0.8483, -0.5293, 0.6582, 0.7492, -0.07353, 0.01275, 0.1192, 0.9928, -0.4814, 0.5414, 0.6893, 0.01275, 0.1192, 0.9928, 0.6582, 0.7492, -0.07353, -0.08768, 0.9918, -0.09252, -0.7666, 0.642, 0.009296, 0.01275, 0.1192, 0.9928, -0.7666, 0.642, 0.009296, -0.4814, 0.5414, 0.6893, 0.6582, 0.7492, -0.07353, -0.1583, -0.5, -0.8514, -0.1583, -0.5, -0.8514, -0.1583, -0.5, -0.8514, 3.672e-07, -1.0, 1.969e-06, 3.672e-07, -1.0, 1.969e-06, 3.672e-07, -1.0, 1.969e-06, 0.1583, -0.5, 0.8514, 0.1583, -0.5, 0.8514, 0.1583, -0.5, 0.8514, 0.1583, 0.5, 0.8514, 0.1583, 0.5, 0.8514, 0.1583, 0.5, 0.8514, 0.0, 1.0, 0.0, 0.0, 1.0, 0.0, 0.0, 1.0, 0.0, -0.1583, 0.5, -0.8514, -0.1583, 0.5, -0.8514, -0.1583, 0.5, -0.8514, 0.9831, 0.0, -0.1828, 0.9831, 0.0, -0.1828, 0.9831, 0.0, -0.1828, 0.9831, -2.393e-06, -0.1828, 0.9831, -2.393e-06, -0.1828, 0.9831, -2.393e-06, -0.1828, 0.9831, 7.975e-07, -0.1828, 0.9831, 7.975e-07, -0.1828, 0.9831, 7.975e-07, -0.1828, 0.1583, 0.5, -0.8514, 0.1583, 0.5, -0.8514, 0.1583, 0.5, -0.8514, 0.0, 1.0, 0.0, 0.0, 1.0, 0.0, 0.0, 1.0, 0.0, -0.1685, 0.3877, 0.9062, -0.1685, 0.3877, 0.9062, -0.1685, 0.3877, 0.9062, -0.1686, -0.3871, 0.9065, -0.1686, -0.3871, 0.9065, -0.1686, -0.3871, 0.9065, 0.0, -1.0, 0.0, 0.0, -1.0, 0.0, 0.0, -1.0, 0.0, 0.1583, -0.5, -0.8514, 0.1583, -0.5, -0.8514, 0.1583, -0.5, -0.8514, -0.9831, 0.0, -0.1828, -0.9831, 0.0, -0.1828, -0.9831, 0.0, -0.1828, -0.8865, 0.4323, -0.1649, -0.8865, 0.4323, -0.1649, -0.8865, 0.4323, -0.1649, -0.9363, -0.2429, 0.2537, -0.9363, -0.2429, 0.2537, -0.9363, -0.2429, 0.2537, -0.4814, 0.5414, 0.6893, -0.08768, 0.9918, -0.09252, 0.01275, 0.1192, 0.9928, -0.08768, 0.9918, -0.09252, 0.4571, 0.5991, 0.6574, -0.7666, 0.642, 0.009296, -0.7666, 0.642, 0.009296, 0.4571, 0.5991, 0.6574, -0.4814, 0.5414, 0.6893])] * 3)])
me_cube_002 = bpy.data.meshes.new('Cube.002')
me_cube_002.from_pydata([(0.1816, -0.01495, 0.1658), (0.177, -0.01495, 0.1666), (0.184, -0.03772, 0.1787), (0.1794, -0.03772, 0.1796), (0.1888, -0.03772, 0.2046), (0.1842, -0.03772, 0.2054), (0.1912, -0.01495, 0.2175), (0.1866, -0.01495, 0.2183), (0.1888, 0.007828, 0.2046), (0.1842, 0.007828, 0.2054), (0.184, 0.007828, 0.1787), (0.1794, 0.007828, 0.1796), (-0.1816, -0.01563, 0.1658), (-0.177, -0.01563, 0.1666), (-0.184, 0.007141, 0.1787), (-0.1794, 0.007141, 0.1796), (-0.1888, 0.007141, 0.2046), (-0.1842, 0.007141, 0.2054), (-0.1912, -0.01563, 0.2175), (-0.1866, -0.01563, 0.2183), (-0.1888, -0.03841, 0.2046), (-0.1842, -0.03841, 0.2054), (-0.184, -0.03841, 0.1787), (-0.1794, -0.03841, 0.1796), (-0.004028, -0.04342, 0.3961), (-0.008626, 0.5219, 0.08862), (-0.007385, 0.5475, -0.1857), (-0.05386, 0.2068, 0.4478), (-0.006636, 0.0986, 0.572), (-0.006149, 0.265, 0.5409), (-0.07459, 0.1416, 0.4808), (0.06319, 0.1636, 0.47), (0.03977, 0.4025, -0.1076), (0.04313, 0.2172, 0.4434), (-0.05037, 0.4104, -0.1076), (-0.003954, -0.05007, 0.392), (-0.00671, 0.1, 0.5778), (-0.07852, 0.1455, 0.4814), (0.06708, 0.1687, 0.47), (-0.0608, 0.1322, 0.4812), (0.04946, 0.1498, 0.4725), (-0.006423, 0.09782, 0.5541), (0.05233, -0.292, -0.1197), (0.05606, -0.2063, -0.111), (-0.05165, -0.292, -0.1197), (0.0, -0.2382, -0.1168), (-0.05769, -0.2063, -0.111), (0.0, -0.3208, -0.1188), (0.0, -0.2491, -0.02365), (0.0, -0.2971, -0.02571), (-0.07055, -0.228, -0.01784), (0.06386, -0.2571, -0.0392), (0.06848, -0.228, -0.01784), (-0.06318, -0.2571, -0.0392), (0.0, -0.2382, -0.134), (0.0, -0.3208, -0.1669), (-0.05692, -0.2063, -0.1067), (0.05099, -0.292, -0.1464), (0.05926, -0.2063, -0.1067), (-0.05099, -0.292, -0.1464)], [], [(2, 1, 0), (2, 5, 3), (6, 5, 4), (6, 9, 7), (10, 9, 8), (10, 1, 11), (4, 2, 10), (14, 13, 12), (14, 17, 15), (18, 17, 16), (18, 21, 19), (22, 21, 20), (22, 13, 23), (16, 14, 22), (24, 28, 30), (30, 28, 29), (29, 27, 30), (27, 29, 25), (25, 34, 27), (25, 26, 34), (24, 30, 31), (30, 27, 33), (33, 31, 30), (27, 34, 32), (32, 33, 27), (34, 26, 32), (24, 31, 28), (28, 31, 29), (31, 33, 29), (29, 33, 25), (26, 25, 32), (32, 25, 33), (35, 36, 37), (35, 37, 38), (35, 38, 36), (40, 36, 38), (41, 37, 36), (37, 40, 38), (2, 3, 1), (2, 4, 5), (6, 7, 5), (6, 8, 9), (10, 11, 9), (10, 0, 1), (2, 0, 10), (10, 8, 6), (6, 4, 10), (14, 15, 13), (14, 16, 17), (18, 19, 17), (18, 20, 21), (22, 23, 21), (22, 12, 13), (14, 12, 22), (22, 20, 18), (18, 16, 22), (40, 41, 36), (41, 39, 37), (37, 39, 40), (47, 57, 42), (59, 47, 44), (49, 52, 48), (51, 52, 49), (49, 48, 50), (53, 49, 50), (49, 44, 47), (53, 46, 44), (46, 48, 45), (42, 49, 47), (48, 43, 45), (55, 54, 58), (57, 58, 55), (55, 56, 54), (59, 55, 56), (45, 58, 43), (59, 46, 55), (46, 56, 55), (56, 55, 44), (44, 55, 54), (54, 55, 47), (47, 55, 42), (42, 55, 58), (58, 43, 55), (43, 57, 55), (56, 59, 46), (46, 59, 44), (42, 57, 43), (43, 57, 58), (44, 54, 56), (56, 45, 54), (45, 54, 47), (58, 51, 54), (46, 56, 45), (56, 48, 45), (48, 47, 45), (43, 51, 45), (46, 56, 44), (56, 44, 53), (47, 48, 44), (47, 51, 42), (51, 42, 58), (58, 43, 42), (56, 50, 46), (51, 47, 54), (51, 43, 52), (52, 58, 43), (48, 47, 49), (49, 47, 51), (48, 53, 44), (50, 56, 53), (51, 47, 45), (47, 55, 57), (56, 59, 44), (59, 55, 47), (49, 53, 44), (53, 50, 46), (46, 50, 48), (42, 51, 49), (43, 42, 51), (48, 52, 43), (42, 57, 58), (45, 54, 58)])
me_cube_002.polygons.foreach_set('use_smooth', [0, 0, 0, 0, 0, 0, 0, 0, 0, 0, 0, 0, 0, 0, 1, 1, 1, 1, 1, 1, 1, 1, 1, 1, 1, 1, 1, 1, 1, 1, 1, 1, 1, 1, 1, 1, 1, 1, 0, 0, 0, 0, 0, 0, 0, 0, 0, 0, 0, 0, 0, 0, 0, 0, 0, 0, 1, 1, 1, 1, 1, 1, 1, 1, 1, 1, 1, 1, 1, 1, 1, 1, 1, 1, 1, 1, 1, 1, 1, 1, 1, 1, 1, 1, 1, 1, 1, 1, 1, 1, 1, 1, 1, 1, 1, 1, 1, 1, 1, 1, 1, 1, 1, 1, 1, 1, 1, 1, 1, 1, 1, 1, 1, 1, 1, 1, 1, 1, 1, 1, 1, 1])
_uv = me_cube_002.uv_layers.new(name='Cube_006-mesh-map-0')
_uv.uv.foreach_set('vector', [0.4847, 0.5416, 0.4955, 0.5061, 0.4885, 0.5061, 0.4847, 0.5268, 0.4843, 0.4852, 0.4918, 0.5255, 0.4735, 0.5061, 0.4843, 0.5416, 0.4772, 0.5416, 0.4735, 0.5061, 0.4843, 0.4706, 0.4806, 0.5061, 0.4847, 0.5268, 0.4843, 0.4852, 0.4772, 0.4865, 0.4847, 0.4706, 0.4955, 0.5061, 0.4918, 0.4706, 0.5195, 0.4865, 0.5195, 0.5268, 0.4485, 0.5268, 0.4847, 0.5416, 0.4955, 0.5061, 0.4885, 0.5061, 0.4847, 0.5268, 0.4843, 0.4852, 0.4918, 0.5255, 0.4735, 0.5061, 0.4843, 0.5416, 0.4772, 0.5416, 0.4735, 0.5061, 0.4843, 0.4706, 0.4806, 0.5061, 0.4847, 0.5268, 0.4843, 0.4852, 0.4772, 0.4865, 0.4847, 0.4706, 0.4955, 0.5061, 0.4918, 0.4706, 0.5195, 0.4865, 0.5195, 0.5268, 0.4485, 0.5268, 0.8165, 0.5528, 0.7296, 0.6608, 0.8771, 0.6488, 0.8771, 0.6488, 0.7296, 0.6608, 0.7377, 0.761, 0.7377, 0.761, 0.8852, 0.749, 0.8771, 0.6488, 0.8852, 0.749, 0.7377, 0.761, 0.7459, 0.8612, 0.7459, 0.8612, 0.8933, 0.8492, 0.8852, 0.749, 0.7459, 0.8612, 0.8459, 0.9539, 0.8933, 0.8492, 0.8058, 0.5512, 0.7399, 0.6574, 0.8874, 0.6455, 0.7399, 0.6574, 0.748, 0.7576, 0.8955, 0.7457, 0.8955, 0.7457, 0.8874, 0.6455, 0.7399, 0.6574, 0.748, 0.7576, 0.7562, 0.8578, 0.9037, 0.8459, 0.9037, 0.8459, 0.8955, 0.7457, 0.748, 0.7576, 0.7562, 0.8578, 0.8384, 0.952, 0.9037, 0.8459, 0.7848, 0.5518, 0.7408, 0.6562, 0.8883, 0.6442, 0.8883, 0.6442, 0.7408, 0.6562, 0.8964, 0.7445, 0.7408, 0.6562, 0.7489, 0.7564, 0.8964, 0.7445, 0.8964, 0.7445, 0.7489, 0.7564, 0.9045, 0.8447, 0.8205, 0.9523, 0.9045, 0.8447, 0.757, 0.8566, 0.757, 0.8566, 0.9045, 0.8447, 0.7489, 0.7564, 0.1348, 0.473, 0.07064, 0.5527, 0.1795, 0.5438, 0.1269, 0.4718, 0.07827, 0.5502, 0.1872, 0.5414, 0.1114, 0.4722, 0.0789, 0.5493, 0.1878, 0.5405, 0.0789, 0.5493, 0.1878, 0.5405, 0.0789, 0.5493, 0.07064, 0.5527, 0.1795, 0.5438, 0.07064, 0.5527, 0.07827, 0.5502, 0.1872, 0.5414, 0.1872, 0.5414, 0.4847, 0.5416, 0.4918, 0.5416, 0.4955, 0.5061, 0.4847, 0.5268, 0.4772, 0.4865, 0.4843, 0.4852, 0.4735, 0.5061, 0.4806, 0.5061, 0.4843, 0.5416, 0.4735, 0.5061, 0.4772, 0.4706, 0.4843, 0.4706, 0.4847, 0.5268, 0.4918, 0.5255, 0.4843, 0.4852, 0.4847, 0.4706, 0.4885, 0.5061, 0.4955, 0.5061, 0.5195, 0.5268, 0.484, 0.5469, 0.4485, 0.5268, 0.4485, 0.5268, 0.4485, 0.4865, 0.484, 0.4664, 0.484, 0.4664, 0.5195, 0.4865, 0.4485, 0.5268, 0.4847, 0.5416, 0.4918, 0.5416, 0.4955, 0.5061, 0.4847, 0.5268, 0.4772, 0.4865, 0.4843, 0.4852, 0.4735, 0.5061, 0.4806, 0.5061, 0.4843, 0.5416, 0.4735, 0.5061, 0.4772, 0.4706, 0.4843, 0.4706, 0.4847, 0.5268, 0.4918, 0.5255, 0.4843, 0.4852, 0.4847, 0.4706, 0.4885, 0.5061, 0.4955, 0.5061, 0.5195, 0.5268, 0.484, 0.5469, 0.4485, 0.5268, 0.4485, 0.5268, 0.4485, 0.4865, 0.484, 0.4664, 0.484, 0.4664, 0.5195, 0.4865, 0.4485, 0.5268, 0.0789, 0.5493, 0.1878, 0.5405, 0.1878, 0.5405, 0.07064, 0.5527, 0.1795, 0.5438, 0.1795, 0.5438, 0.07827, 0.5502, 0.07827, 0.5502, 0.1872, 0.5414, 0.7526, 0.7753, 0.8074, 0.7457, 0.8088, 0.7743, 0.6978, 0.7457, 0.7526, 0.7753, 0.6971, 0.7743, 0.7526, 0.7529, 0.8262, 0.8271, 0.7526, 0.8045, 0.8212, 0.7959, 0.8262, 0.8271, 0.7526, 0.7529, 0.7526, 0.7529, 0.7526, 0.8045, 0.6768, 0.8271, 0.6847, 0.7959, 0.7526, 0.7529, 0.6768, 0.8271, 0.7526, 0.8753, 0.6971, 0.7743, 0.7526, 0.7753, 0.753, 0.8608, 0.8076, 0.7837, 0.7155, 0.7743, 0.6906, 0.7837, 0.7526, 0.8775, 0.7526, 0.7775, 0.8088, 0.7743, 0.7526, 0.8753, 0.7526, 0.7753, 0.7526, 0.8775, 0.8128, 0.7837, 0.7526, 0.7775, 0.7526, 0.7275, 0.7526, 0.8162, 0.8162, 0.8504, 0.8074, 0.7584, 0.8162, 0.8504, 0.7526, 0.7275, 0.7526, 0.7275, 0.6914, 0.8504, 0.7526, 0.8162, 0.6978, 0.7584, 0.7526, 0.7275, 0.6914, 0.8504, 0.7526, 0.7775, 0.8162, 0.7883, 0.8128, 0.7837, 0.6978, 0.7584, 0.6906, 0.8504, 0.7526, 0.7275, 0.8076, 0.7837, 0.8076, 0.7883, 0.6846, 0.7235, 0.6914, 0.8504, 0.7526, 0.7275, 0.6971, 0.7584, 0.6971, 0.7584, 0.7526, 0.7275, 0.7526, 0.8162, 0.7733, 0.7589, 0.6846, 0.7235, 0.6846, 0.7753, 0.7526, 0.7753, 0.7526, 0.7235, 0.8088, 0.7743, 0.8088, 0.7584, 0.7526, 0.7275, 0.8162, 0.8504, 0.8076, 0.7883, 0.8076, 0.7837, 0.6846, 0.7235, 0.8128, 0.8504, 0.8074, 0.7584, 0.7526, 0.7275, 0.8076, 0.7883, 0.7155, 0.7457, 0.8076, 0.7837, 0.8076, 0.7837, 0.7155, 0.7457, 0.7155, 0.7743, 0.7155, 0.7743, 0.7155, 0.7457, 0.8076, 0.7837, 0.8076, 0.7837, 0.7155, 0.7457, 0.8076, 0.7883, 0.6971, 0.7584, 0.7526, 0.8162, 0.6914, 0.8504, 0.6914, 0.7883, 0.7526, 0.7775, 0.7526, 0.7589, 0.7733, 0.7775, 0.7733, 0.7589, 0.6846, 0.7753, 0.8162, 0.7883, 0.8212, 0.8608, 0.7526, 0.7589, 0.6906, 0.7837, 0.6914, 0.7883, 0.7526, 0.7775, 0.6914, 0.7883, 0.7526, 0.8775, 0.7526, 0.7775, 0.7616, 0.8775, 0.6846, 0.7753, 0.7733, 0.7775, 0.8128, 0.7837, 0.8212, 0.8608, 0.7526, 0.7775, 0.8076, 0.7837, 0.8076, 0.7883, 0.7155, 0.7743, 0.8076, 0.7883, 0.7155, 0.7743, 0.753, 0.8608, 0.7526, 0.7753, 0.7526, 0.8775, 0.6971, 0.7743, 0.7526, 0.7753, 0.8212, 0.8608, 0.8088, 0.7743, 0.753, 0.8608, 0.7155, 0.7743, 0.8076, 0.7883, 0.8076, 0.7883, 0.8076, 0.7837, 0.7155, 0.7743, 0.6914, 0.7883, 0.6768, 0.8838, 0.6906, 0.7837, 0.753, 0.8608, 0.6846, 0.7753, 0.7733, 0.7589, 0.753, 0.8608, 0.8076, 0.7837, 0.7843, 0.8838, 0.8262, 0.8838, 0.8162, 0.7883, 0.8128, 0.7837, 0.7616, 0.8775, 0.6846, 0.7753, 0.7101, 0.8753, 0.7526, 0.8753, 0.7526, 0.7753, 0.8212, 0.8608, 0.7526, 0.8775, 0.6847, 0.8608, 0.6971, 0.7743, 0.7843, 0.8838, 0.8076, 0.7883, 0.753, 0.8608, 0.753, 0.8608, 0.6846, 0.7753, 0.7733, 0.7775, 0.7526, 0.7753, 0.7526, 0.7235, 0.8074, 0.7457, 0.8076, 0.7883, 0.7155, 0.7457, 0.7155, 0.7743, 0.6978, 0.7457, 0.7526, 0.7235, 0.7526, 0.7753, 0.7526, 0.8753, 0.6847, 0.8608, 0.6971, 0.7743, 0.753, 0.8608, 0.7843, 0.8838, 0.8076, 0.7837, 0.6906, 0.7837, 0.6768, 0.8838, 0.7526, 0.8775, 0.8088, 0.7743, 0.8212, 0.8608, 0.7526, 0.8753, 0.8076, 0.7837, 0.7155, 0.7743, 0.753, 0.8608, 0.7526, 0.8775, 0.8262, 0.8838, 0.8128, 0.7837, 0.7155, 0.7743, 0.7155, 0.7457, 0.8076, 0.7883, 0.7526, 0.7775, 0.7526, 0.7589, 0.8162, 0.7883])
me_cube_002.materials.append(mat_material_002)
me_cube_002.update()
me_cube_002.normals_split_custom_set([tuple(v) for v in zip(*[iter([-0.1583, -0.5, -0.8514, -0.1583, -0.5, -0.8514, -0.1583, -0.5, -0.8514, 4.143e-07, -1.0, 2.159e-06, 4.143e-07, -1.0, 2.159e-06, 4.143e-07, -1.0, 2.159e-06, 0.1583, -0.5, 0.8514, 0.1583, -0.5, 0.8514, 0.1583, -0.5, 0.8514, 0.1584, 0.5, 0.8514, 0.1584, 0.5, 0.8514, 0.1584, 0.5, 0.8514, 0.0, 1.0, 0.0, 0.0, 1.0, 0.0, 0.0, 1.0, 0.0, -0.1583, 0.5, -0.8514, -0.1583, 0.5, -0.8514, -0.1583, 0.5, -0.8514, 0.9831, 0.0, -0.1828, 0.9831, 0.0, -0.1828, 0.9831, 0.0, -0.1828, 0.1583, 0.5, -0.8514, 0.1583, 0.5, -0.8514, 0.1583, 0.5, -0.8514, 0.0, 1.0, -5.997e-08, 0.0, 1.0, -5.997e-08, 0.0, 1.0, -5.997e-08, -0.1583, 0.5, 0.8514, -0.1583, 0.5, 0.8514, -0.1583, 0.5, 0.8514, -0.1584, -0.5, 0.8514, -0.1584, -0.5, 0.8514, -0.1584, -0.5, 0.8514, 0.0, -1.0, 0.0, 0.0, -1.0, 0.0, 0.0, -1.0, 0.0, 0.1583, -0.5, -0.8514, 0.1583, -0.5, -0.8514, 0.1583, -0.5, -0.8514, -0.9831, 0.0, -0.1828, -0.9831, 0.0, -0.1828, -0.9831, 0.0, -0.1828, 0.01573, -0.8483, -0.5293, 0.02263, -0.3729, 0.9276, -0.9722, -0.04961, -0.2289, -0.9722, -0.04961, -0.2289, 0.02263, -0.3729, 0.9276, -0.01065, 0.6415, 0.7671, -0.01065, 0.6415, 0.7671, -0.9014, -0.2187, -0.3737, -0.9722, -0.04961, -0.2289, -0.9014, -0.2187, -0.3737, -0.01065, 0.6415, 0.7671, -0.01554, 0.9602, 0.279, -0.01554, 0.9602, 0.279, -0.7531, -0.4352, -0.4935, -0.9014, -0.2187, -0.3737, -0.01554, 0.9602, 0.279, -0.003434, 0.6653, -0.7465, -0.7531, -0.4352, -0.4935, 0.01573, -0.8483, -0.5293, -0.9722, -0.04961, -0.2289, 0.9487, -0.04042, -0.3137, -0.9722, -0.04961, -0.2289, -0.9014, -0.2187, -0.3737, 0.931, -0.1782, -0.3187, 0.931, -0.1782, -0.3187, 0.9487, -0.04042, -0.3137, -0.9722, -0.04961, -0.2289, -0.9014, -0.2187, -0.3737, -0.7531, -0.4352, -0.4935, 0.7161, -0.4761, -0.5104, 0.7161, -0.4761, -0.5104, 0.931, -0.1782, -0.3187, -0.9014, -0.2187, -0.3737, -0.7531, -0.4352, -0.4935, -0.003434, 0.6653, -0.7465, 0.7161, -0.4761, -0.5104, 0.01573, -0.8483, -0.5293, 0.9487, -0.04042, -0.3137, 0.02263, -0.3729, 0.9276, 0.02263, -0.3729, 0.9276, 0.9487, -0.04042, -0.3137, -0.01065, 0.6415, 0.7671, 0.9487, -0.04042, -0.3137, 0.931, -0.1782, -0.3187, -0.01065, 0.6415, 0.7671, -0.01065, 0.6415, 0.7671, 0.931, -0.1782, -0.3187, -0.01554, 0.9602, 0.279, -0.003434, 0.6653, -0.7465, -0.01554, 0.9602, 0.279, 0.7161, -0.4761, -0.5104, 0.7161, -0.4761, -0.5104, -0.01554, 0.9602, 0.279, 0.931, -0.1782, -0.3187, 0.01573, -0.8483, -0.5293, 0.01275, 0.1192, 0.9928, -0.7666, 0.642, 0.009295, 0.01573, -0.8483, -0.5293, -0.7666, 0.642, 0.009295, 0.6582, 0.7492, -0.07353, 0.01573, -0.8483, -0.5293, 0.6582, 0.7492, -0.07353, 0.01275, 0.1192, 0.9928, -0.4814, 0.5414, 0.6893, 0.01275, 0.1192, 0.9928, 0.6582, 0.7492, -0.07353, -0.08768, 0.9918, -0.09252, -0.7666, 0.642, 0.009295, 0.01275, 0.1192, 0.9928, -0.7666, 0.642, 0.009295, -0.4814, 0.5414, 0.6893, 0.6582, 0.7492, -0.07353, -0.1583, -0.5, -0.8514, -0.1583, -0.5, -0.8514, -0.1583, -0.5, -0.8514, 4.143e-07, -1.0, 2.159e-06, 4.143e-07, -1.0, 2.159e-06, 4.143e-07, -1.0, 2.159e-06, 0.1584, -0.5, 0.8514, 0.1584, -0.5, 0.8514, 0.1584, -0.5, 0.8514, 0.1583, 0.5, 0.8514, 0.1583, 0.5, 0.8514, 0.1583, 0.5, 0.8514, 0.0, 1.0, 0.0, 0.0, 1.0, 0.0, 0.0, 1.0, 0.0, -0.1583, 0.5, -0.8514, -0.1583, 0.5, -0.8514, -0.1583, 0.5, -0.8514, 0.9831, 0.0, -0.1828, 0.9831, 0.0, -0.1828, 0.9831, 0.0, -0.1828, 0.9831, -3.887e-06, -0.1828, 0.9831, -3.887e-06, -0.1828, 0.9831, -3.887e-06, -0.1828, 0.9831, 7.774e-07, -0.1828, 0.9831, 7.774e-07, -0.1828, 0.9831, 7.774e-07, -0.1828, 0.1583, 0.5, -0.8514, 0.1583, 0.5, -0.8514, 0.1583, 0.5, -0.8514, 0.0, 1.0, 5.997e-08, 0.0, 1.0, 5.997e-08, 0.0, 1.0, 5.997e-08, -0.1584, 0.5, 0.8514, -0.1584, 0.5, 0.8514, -0.1584, 0.5, 0.8514, -0.1583, -0.5, 0.8514, -0.1583, -0.5, 0.8514, -0.1583, -0.5, 0.8514, 0.0, -1.0, 2.399e-07, 0.0, -1.0, 2.399e-07, 0.0, -1.0, 2.399e-07, 0.1583, -0.5, -0.8514, 0.1583, -0.5, -0.8514, 0.1583, -0.5, -0.8514, -0.9831, 0.0, -0.1828, -0.9831, 0.0, -0.1828, -0.9831, 0.0, -0.1828, -0.9831, 3.887e-06, -0.1828, -0.9831, 3.887e-06, -0.1828, -0.9831, 3.887e-06, -0.1828, -0.9831, -7.774e-07, -0.1828, -0.9831, -7.774e-07, -0.1828, -0.9831, -7.774e-07, -0.1828, -0.4814, 0.5414, 0.6893, -0.08768, 0.9918, -0.09252, 0.01275, 0.1192, 0.9928, -0.08768, 0.9918, -0.09252, 0.4571, 0.5991, 0.6574, -0.7666, 0.642, 0.009295, -0.7666, 0.642, 0.009295, 0.4571, 0.5991, 0.6574, -0.4814, 0.5414, 0.6893, 0.1117, -0.9937, -0.00712, 0.859, -0.5112, -0.02718, 0.9037, -0.3155, -0.2895, -0.8628, -0.5047, -0.02928, 0.1117, -0.9937, -0.007126, -0.8372, -0.5309, 0.1315, -0.194, -0.7908, 0.5804, 0.582, 0.4532, 0.6752, -0.002086, 0.3974, 0.9176, 0.8329, -0.5534, -0.01188, 0.582, 0.4532, 0.6752, -0.194, -0.7908, 0.5804, -0.194, -0.7908, 0.5805, -0.0021, 0.3974, 0.9176, -0.8957, 0.2342, 0.3781, -0.8308, -0.5245, 0.1862, -0.194, -0.7908, 0.5805, -0.8957, 0.2342, 0.3781, -0.194, -0.7908, 0.5805, -0.8372, -0.5309, 0.1315, 0.1117, -0.9937, -0.007105, -0.8308, -0.5245, 0.1862, 0.7696, 0.6029, -0.2104, -0.8372, -0.5309, 0.1315, 0.7696, 0.6029, -0.2103, -0.0021, 0.3974, 0.9176, 0.7445, 0.6408, -0.1874, 0.9036, -0.3156, -0.2895, -0.194, -0.7909, 0.5804, 0.1117, -0.9937, -0.007133, -0.002086, 0.3974, 0.9176, -0.8098, 0.3452, 0.4744, 0.7445, 0.6408, -0.1874, -0.08279, -0.9512, -0.2972, 0.4595, 0.1257, -0.8793, -0.4984, 0.6166, 0.6095, 0.859, -0.5113, -0.02722, -0.4983, 0.6167, 0.6095, -0.08271, -0.9512, -0.2972, -0.08271, -0.9512, -0.2973, 0.9631, 0.2116, -0.1663, 0.4595, 0.1257, -0.8792, -0.8628, -0.5048, -0.02925, -0.08268, -0.9512, -0.2972, 0.9631, 0.2116, -0.1664, 0.7445, 0.6408, -0.1874, -0.4983, 0.6167, 0.6094, -0.8098, 0.3451, 0.4744, -0.8628, -0.5048, -0.02929, 0.7696, 0.6029, -0.2103, -0.08272, -0.9512, -0.2972, 0.7696, 0.6029, -0.2103, 0.9631, 0.2116, -0.1664, -0.08272, -0.9512, -0.2972, 0.9631, 0.2116, -0.1663, -0.08275, -0.9512, -0.2972, -0.8372, -0.5309, 0.1314, -0.8372, -0.5309, 0.1314, -0.08275, -0.9512, -0.2972, 0.4594, 0.1257, -0.8793, 0.4594, 0.1258, -0.8793, -0.08274, -0.9512, -0.2972, 0.1117, -0.9937, -0.007132, 0.1117, -0.9937, -0.007165, -0.08275, -0.9512, -0.2972, 0.9037, -0.3156, -0.2895, 0.9037, -0.3156, -0.2895, -0.08275, -0.9512, -0.2972, -0.4983, 0.6166, 0.6095, -0.4984, 0.6166, 0.6094, -0.8098, 0.3451, 0.4744, -0.08282, -0.9512, -0.2972, -0.8098, 0.3451, 0.4744, 0.859, -0.5112, -0.02722, -0.08282, -0.9512, -0.2972, 0.9631, 0.2116, -0.1664, -0.8627, -0.5048, -0.02925, 0.7696, 0.6029, -0.2103, 0.7696, 0.6029, -0.2104, -0.8628, -0.5047, -0.02926, -0.8372, -0.5309, 0.1315, 0.9037, -0.3156, -0.2895, 0.859, -0.5113, -0.0272, -0.8098, 0.3451, 0.4744, -0.8098, 0.3451, 0.4744, 0.859, -0.5113, -0.02718, -0.4983, 0.6166, 0.6095, -0.8372, -0.5309, 0.1314, 0.4594, 0.1257, -0.8793, 0.9631, 0.2116, -0.1664, 0.9631, 0.2116, -0.1664, 0.7445, 0.6408, -0.1874, 0.4595, 0.1257, -0.8792, 0.7445, 0.6408, -0.1874, 0.4594, 0.1258, -0.8793, 0.1117, -0.9937, -0.007212, -0.4984, 0.6166, 0.6094, 0.8329, -0.5533, -0.01189, 0.4595, 0.1257, -0.8793, 0.7696, 0.6029, -0.2103, 0.9622, 0.2115, -0.1718, 0.7445, 0.6408, -0.1873, 0.9631, 0.2116, -0.1664, -0.002094, 0.3974, 0.9176, 0.7445, 0.6408, -0.1874, -0.002157, 0.3974, 0.9176, 0.1117, -0.9937, -0.007107, 0.7445, 0.6408, -0.1873, -0.8099, 0.3451, 0.4744, 0.8329, -0.5533, -0.01188, 0.7445, 0.6408, -0.1874, 0.7696, 0.6029, -0.2104, 0.9631, 0.2115, -0.1664, -0.8372, -0.5309, 0.1316, 0.9632, 0.2115, -0.1662, -0.8372, -0.5309, 0.1315, -0.8308, -0.5245, 0.1862, 0.1117, -0.9937, -0.00714, -0.002032, 0.3974, 0.9176, -0.8371, -0.5309, 0.1315, 0.1117, -0.9937, -0.00709, 0.8329, -0.5534, -0.01188, 0.9036, -0.3156, -0.2896, 0.8329, -0.5533, -0.01187, 0.9037, -0.3156, -0.2896, -0.4984, 0.6167, 0.6094, -0.4983, 0.6166, 0.6095, -0.8098, 0.3452, 0.4744, 0.9036, -0.3156, -0.2895, 0.9632, 0.2115, -0.1662, -0.8957, 0.2342, 0.3781, 0.7696, 0.6029, -0.2103, 0.8329, -0.5533, -0.01189, 0.1117, -0.9937, -0.007089, 0.4595, 0.1257, -0.8793, 0.8329, -0.5534, -0.01188, -0.8098, 0.3452, 0.4744, 0.582, 0.4532, 0.6752, 0.582, 0.4532, 0.6752, -0.4983, 0.6166, 0.6094, -0.8098, 0.3451, 0.4744, -0.002109, 0.3975, 0.9176, 0.1117, -0.9937, -0.007159, -0.194, -0.7908, 0.5805, -0.194, -0.7908, 0.5805, 0.1117, -0.9937, -0.007142, 0.8329, -0.5534, -0.01184, -0.002032, 0.3974, 0.9176, -0.8308, -0.5245, 0.1862, -0.8371, -0.5309, 0.1315, -0.8957, 0.2342, 0.3781, 0.9632, 0.2115, -0.1662, -0.8308, -0.5245, 0.1862, 0.8329, -0.5533, -0.01188, 0.1116, -0.9937, -0.007169, 0.7445, 0.6408, -0.1874, 0.1117, -0.9937, -0.00712, -0.08276, -0.9512, -0.2972, 0.859, -0.5112, -0.02718, 0.9631, 0.2115, -0.1663, -0.8628, -0.5047, -0.02927, -0.8372, -0.5309, 0.1315, -0.8628, -0.5047, -0.02928, -0.08274, -0.9512, -0.2972, 0.1117, -0.9937, -0.007126, -0.194, -0.7908, 0.5805, -0.8308, -0.5245, 0.1862, -0.8372, -0.5309, 0.1315, -0.8308, -0.5245, 0.1862, -0.8956, 0.2342, 0.3781, 0.7696, 0.6029, -0.2104, 0.7696, 0.6029, -0.2103, -0.8957, 0.2342, 0.3781, -0.0021, 0.3974, 0.9176, 0.9036, -0.3156, -0.2895, 0.8329, -0.5533, -0.01185, -0.194, -0.7909, 0.5804, -0.8098, 0.3451, 0.4744, 0.9036, -0.3156, -0.2896, 0.8329, -0.5534, -0.01185, -0.002086, 0.3974, 0.9176, 0.582, 0.4532, 0.6752, -0.8098, 0.3452, 0.4744, 0.9037, -0.3156, -0.2895, 0.859, -0.5112, -0.02715, -0.4983, 0.6166, 0.6094, 0.7445, 0.6408, -0.1874, 0.4595, 0.1258, -0.8792, -0.4983, 0.6167, 0.6094])] * 3)])
me_cube_003 = bpy.data.meshes.new('Cube.003')
me_cube_003.from_pydata([(0.1809, -0.01393, 0.1531), (0.1764, -0.01393, 0.1539), (0.1833, -0.03663, 0.166), (0.1788, -0.03663, 0.1668), (0.1881, -0.03663, 0.1917), (0.1836, -0.03663, 0.1926), (0.1905, -0.01393, 0.2046), (0.186, -0.01393, 0.2054), (0.1881, 0.00877, 0.1917), (0.1836, 0.00877, 0.1926), (0.1833, 0.00877, 0.166), (0.1788, 0.00877, 0.1668), (-0.1809, -0.01461, 0.1531), (-0.1764, -0.01461, 0.1539), (-0.1833, 0.008085, 0.166), (-0.1788, 0.008085, 0.1668), (-0.1881, 0.008085, 0.1917), (-0.1836, 0.008085, 0.1926), (-0.1905, -0.01461, 0.2046), (-0.186, -0.01461, 0.2054), (-0.1881, -0.03731, 0.1917), (-0.1836, -0.03731, 0.1926), (-0.1833, -0.03731, 0.166), (-0.1788, -0.03731, 0.1668)], [], [(2, 1, 0), (2, 5, 3), (6, 5, 4), (6, 9, 7), (10, 9, 8), (10, 1, 11), (4, 2, 10), (14, 13, 12), (14, 17, 15), (18, 17, 16), (18, 21, 19), (22, 21, 20), (22, 13, 23), (16, 14, 22), (2, 3, 1), (2, 4, 5), (6, 7, 5), (6, 8, 9), (10, 11, 9), (10, 0, 1), (2, 0, 10), (10, 8, 6), (6, 4, 10), (14, 15, 13), (14, 16, 17), (18, 19, 17), (18, 20, 21), (22, 23, 21), (22, 12, 13), (14, 12, 22), (22, 20, 18), (18, 16, 22)])
_uv = me_cube_003.uv_layers.new(name='Cube_001-mesh-map-0')
_uv.uv.foreach_set('vector', [0.4847, 0.5416, 0.4955, 0.5061, 0.4885, 0.5061, 0.4847, 0.5268, 0.4843, 0.4852, 0.4918, 0.5255, 0.4735, 0.5061, 0.4843, 0.5416, 0.4772, 0.5416, 0.4735, 0.5061, 0.4843, 0.4706, 0.4806, 0.5061, 0.4847, 0.5268, 0.4843, 0.4852, 0.4772, 0.4865, 0.4847, 0.4706, 0.4955, 0.5061, 0.4918, 0.4706, 0.5195, 0.4865, 0.5195, 0.5268, 0.4485, 0.5268, 0.4847, 0.5416, 0.4955, 0.5061, 0.4885, 0.5061, 0.4847, 0.5268, 0.4843, 0.4852, 0.4918, 0.5255, 0.4735, 0.5061, 0.4843, 0.5416, 0.4772, 0.5416, 0.4735, 0.5061, 0.4843, 0.4706, 0.4806, 0.5061, 0.4847, 0.5268, 0.4843, 0.4852, 0.4772, 0.4865, 0.4847, 0.4706, 0.4955, 0.5061, 0.4918, 0.4706, 0.5195, 0.4865, 0.5195, 0.5268, 0.4485, 0.5268, 0.4847, 0.5416, 0.4918, 0.5416, 0.4955, 0.5061, 0.4847, 0.5268, 0.4772, 0.4865, 0.4843, 0.4852, 0.4735, 0.5061, 0.4806, 0.5061, 0.4843, 0.5416, 0.4735, 0.5061, 0.4772, 0.4706, 0.4843, 0.4706, 0.4847, 0.5268, 0.4918, 0.5255, 0.4843, 0.4852, 0.4847, 0.4706, 0.4885, 0.5061, 0.4955, 0.5061, 0.5195, 0.5268, 0.484, 0.5469, 0.4485, 0.5268, 0.4485, 0.5268, 0.4485, 0.4865, 0.484, 0.4664, 0.484, 0.4664, 0.5195, 0.4865, 0.4485, 0.5268, 0.4847, 0.5416, 0.4918, 0.5416, 0.4955, 0.5061, 0.4847, 0.5268, 0.4772, 0.4865, 0.4843, 0.4852, 0.4735, 0.5061, 0.4806, 0.5061, 0.4843, 0.5416, 0.4735, 0.5061, 0.4772, 0.4706, 0.4843, 0.4706, 0.4847, 0.5268, 0.4918, 0.5255, 0.4843, 0.4852, 0.4847, 0.4706, 0.4885, 0.5061, 0.4955, 0.5061, 0.5195, 0.5268, 0.484, 0.5469, 0.4485, 0.5268, 0.4485, 0.5268, 0.4485, 0.4865, 0.484, 0.4664, 0.484, 0.4664, 0.5195, 0.4865, 0.4485, 0.5268])
me_cube_003.materials.append(mat_material_002)
me_cube_003.update()
me_cube_003.normals_split_custom_set([tuple(v) for v in zip(*[iter([-0.1583, -0.5, -0.8514, -0.1583, -0.5, -0.8514, -0.1583, -0.5, -0.8514, 4.677e-07, -1.0, 2.656e-06, 4.677e-07, -1.0, 2.656e-06, 4.677e-07, -1.0, 2.656e-06, 0.1583, -0.5, 0.8514, 0.1583, -0.5, 0.8514, 0.1583, -0.5, 0.8514, 0.1583, 0.5, 0.8514, 0.1583, 0.5, 0.8514, 0.1583, 0.5, 0.8514, 0.0, 1.0, 0.0, 0.0, 1.0, 0.0, 0.0, 1.0, 0.0, -0.1583, 0.5, -0.8514, -0.1583, 0.5, -0.8514, -0.1583, 0.5, -0.8514, 0.9831, 0.0, -0.1828, 0.9831, 0.0, -0.1828, 0.9831, 0.0, -0.1828, 0.1583, 0.5, -0.8514, 0.1583, 0.5, -0.8514, 0.1583, 0.5, -0.8514, 0.0, 1.0, 0.0, 0.0, 1.0, 0.0, 0.0, 1.0, 0.0, -0.1583, 0.5, 0.8514, -0.1583, 0.5, 0.8514, -0.1583, 0.5, 0.8514, -0.1583, -0.5, 0.8514, -0.1583, -0.5, 0.8514, -0.1583, -0.5, 0.8514, 0.0, -1.0, 0.0, 0.0, -1.0, 0.0, 0.0, -1.0, 0.0, 0.1583, -0.5, -0.8514, 0.1583, -0.5, -0.8514, 0.1583, -0.5, -0.8514, -0.9831, 0.0, -0.1828, -0.9831, 0.0, -0.1828, -0.9831, 0.0, -0.1828, -0.1583, -0.5, -0.8514, -0.1583, -0.5, -0.8514, -0.1583, -0.5, -0.8514, 4.677e-07, -1.0, 2.415e-06, 4.677e-07, -1.0, 2.415e-06, 4.677e-07, -1.0, 2.415e-06, 0.1583, -0.5, 0.8514, 0.1583, -0.5, 0.8514, 0.1583, -0.5, 0.8514, 0.1583, 0.5, 0.8514, 0.1583, 0.5, 0.8514, 0.1583, 0.5, 0.8514, 0.0, 1.0, 0.0, 0.0, 1.0, 0.0, 0.0, 1.0, 0.0, -0.1583, 0.5, -0.8514, -0.1583, 0.5, -0.8514, -0.1583, 0.5, -0.8514, 0.9831, 0.0, -0.1828, 0.9831, 0.0, -0.1828, 0.9831, 0.0, -0.1828, 0.9831, -1.565e-06, -0.1828, 0.9831, -1.565e-06, -0.1828, 0.9831, -1.565e-06, -0.1828, 0.9831, -7.827e-07, -0.1828, 0.9831, -7.827e-07, -0.1828, 0.9831, -7.827e-07, -0.1828, 0.1583, 0.5, -0.8514, 0.1583, 0.5, -0.8514, 0.1583, 0.5, -0.8514, 0.0, 1.0, 0.0, 0.0, 1.0, 0.0, 0.0, 1.0, 0.0, -0.1583, 0.5, 0.8514, -0.1583, 0.5, 0.8514, -0.1583, 0.5, 0.8514, -0.1583, -0.5, 0.8514, -0.1583, -0.5, 0.8514, -0.1583, -0.5, 0.8514, 0.0, -1.0, 0.0, 0.0, -1.0, 0.0, 0.0, -1.0, 0.0, 0.1583, -0.5, -0.8514, 0.1583, -0.5, -0.8514, 0.1583, -0.5, -0.8514, -0.9831, 0.0, -0.1828, -0.9831, 0.0, -0.1828, -0.9831, 0.0, -0.1828, -0.9831, 1.565e-06, -0.1828, -0.9831, 1.565e-06, -0.1828, -0.9831, 1.565e-06, -0.1828, -0.9831, 7.827e-07, -0.1828, -0.9831, 7.827e-07, -0.1828, -0.9831, 7.827e-07, -0.1828])] * 3)])
me_cube_004 = bpy.data.meshes.new('Cube.004')
me_cube_004.from_pydata([(-0.003287, -0.08903, 0.427), (-0.05938, 0.1382, 0.6032), (-0.006223, -0.03269, 0.6751), (-0.005675, 0.09523, 0.7002), (-0.08271, 0.05599, 0.6043), (0.07238, 0.08353, 0.6043), (0.0498, 0.1509, 0.604), (-0.07911, 0.05737, 0.4264), (0.06879, 0.08363, 0.4264), (-0.0449, -0.06848, 0.4264), (0.03184, -0.07351, 0.4264), (-0.07691, 0.05632, 0.5757), (0.06655, 0.07847, 0.5757), (-0.09006, 0.05737, 0.4264), (0.07994, 0.08363, 0.4264), (-0.04373, -0.04989, 0.5757), (0.03071, -0.05414, 0.5757), (-0.05073, -0.06848, 0.4264), (0.03747, -0.07351, 0.4264), (-0.08309, 0.0526, 0.4972), (0.07284, 0.07669, 0.4972), (-0.04702, -0.06283, 0.4972), (0.03389, -0.06745, 0.4972), (-0.07693, 0.04839, 0.5365), (-0.04373, -0.05784, 0.5365), (0.06657, 0.07055, 0.5364), (0.03072, -0.06209, 0.5364), (-0.00729, 0.08337, 0.5757), (-0.007558, 0.08718, 0.4264), (-0.007602, -0.06529, 0.5757), (-0.007927, -0.08898, 0.4264), (-0.007416, 0.07991, 0.4972), (-0.007754, -0.08167, 0.4972), (-0.007602, -0.07521, 0.5364), (-0.00729, 0.07347, 0.5364), (-0.03253, 0.152, 0.6647), (-0.004791, 0.1446, 0.6036), (0.02206, 0.1584, 0.6651)], [], [(0, 2, 4), (4, 2, 3), (3, 1, 4), (0, 4, 5), (1, 6, 4), (6, 5, 4), (0, 5, 2), (2, 5, 3), (5, 37, 3), (7, 10, 8), (23, 24, 15), (32, 30, 18), (27, 29, 16), (20, 22, 18), (19, 31, 28), (23, 34, 31), (25, 26, 22), (33, 32, 22), (19, 13, 17), (29, 33, 26), (25, 12, 16), (11, 27, 34), (23, 19, 21), (12, 25, 34), (29, 15, 24), (33, 24, 21), (25, 20, 31), (20, 14, 28), (27, 11, 15), (32, 21, 17), (35, 37, 36), (3, 35, 1), (1, 36, 6), (5, 6, 37), (7, 9, 10), (23, 15, 11), (32, 18, 22), (27, 16, 12), (20, 18, 14), (19, 28, 13), (23, 31, 19), (25, 22, 20), (33, 22, 26), (19, 17, 21), (29, 26, 16), (25, 16, 26), (11, 34, 23), (23, 21, 24), (12, 34, 27), (29, 24, 33), (33, 21, 32), (25, 31, 34), (20, 28, 31), (27, 15, 29), (32, 17, 30), (35, 3, 37), (37, 6, 36), (36, 1, 35)])
me_cube_004.polygons.foreach_set('use_smooth', [1, 1, 1, 1, 1, 1, 1, 1, 1, 0, 1, 1, 1, 1, 1, 1, 1, 1, 1, 1, 1, 1, 1, 1, 1, 1, 1, 1, 1, 1, 1, 1, 1, 1, 0, 1, 1, 1, 1, 1, 1, 1, 1, 1, 1, 1, 1, 1, 1, 1, 1, 1, 1, 1, 1, 1, 1, 1])
_uv = me_cube_004.uv_layers.new(name='Cube_005-mesh-map-0')
_uv.uv.foreach_set('vector', [0.75, 0.7013, 0.6631, 0.8092, 0.8106, 0.7972, 0.8106, 0.7972, 0.6631, 0.8092, 0.6713, 0.9094, 0.6713, 0.9094, 0.8188, 0.8974, 0.8106, 0.7972, 0.7394, 0.6997, 0.6735, 0.8059, 0.821, 0.7939, 0.6816, 0.9061, 0.8291, 0.8941, 0.6735, 0.8059, 0.8291, 0.8941, 0.821, 0.7939, 0.6735, 0.8059, 0.7184, 0.7002, 0.6743, 0.8047, 0.8218, 0.7927, 0.8218, 0.7927, 0.6743, 0.8047, 0.83, 0.8929, 0.6743, 0.8047, 0.7562, 0.8989, 0.83, 0.8929, 0.003883, 0.0, 0.003883, 0.0, 0.003883, 0.0, 0.03416, 0.02638, 0.004798, 0.02638, 0.004798, 0.03553, 0.02397, 0.01952, 0.02397, 0.002998, 0.03318, 0.002994, 0.03713, 0.03552, 0.004228, 0.03552, 0.003624, 0.03552, 0.04104, 0.01837, 0.003624, 0.01722, 0.003624, 0.0006933, 0.007298, 0.01953, 0.02367, 0.01897, 0.02404, 0.002998, 0.007298, 0.02868, 0.02367, 0.02811, 0.02367, 0.01897, 0.04104, 0.02752, 0.003624, 0.02637, 0.003624, 0.01722, 0.02397, 0.02867, 0.02397, 0.01952, 0.03318, 0.01952, 0.03416, 0.01723, 0.03416, 0.0007017, 0.004798, 0.0007017, 0.02397, 0.03782, 0.02397, 0.02867, 0.03318, 0.02867, 0.04104, 0.02752, 0.04028, 0.03552, 0.003624, 0.03552, 0.007298, 0.03783, 0.02404, 0.03782, 0.02367, 0.02811, 0.03416, 0.02638, 0.03416, 0.01723, 0.004798, 0.01723, 0.0418, 0.03782, 0.04104, 0.02752, 0.02367, 0.02811, 0.02397, 0.03782, 0.01528, 0.03783, 0.01528, 0.02868, 0.02397, 0.02867, 0.01528, 0.02868, 0.01528, 0.01953, 0.04104, 0.02752, 0.04104, 0.01837, 0.02367, 0.01897, 0.04104, 0.01837, 0.0418, 0.002994, 0.02404, 0.002998, 0.03713, 0.03552, 0.03416, 0.03553, 0.004798, 0.03553, 0.02397, 0.01952, 0.01528, 0.01953, 0.01528, 0.003003, 0.745, 0.9034, 0.7562, 0.8989, 0.7554, 0.9001, 0.6713, 0.9094, 0.745, 0.9034, 0.8188, 0.8974, 0.6816, 0.9061, 0.7554, 0.9001, 0.8291, 0.8941, 0.6743, 0.8047, 0.6825, 0.9049, 0.7562, 0.8989, 0.003883, 0.0, 0.003883, 0.0, 0.003883, 0.0, 0.03416, 0.02638, 0.004798, 0.03553, 0.03416, 0.03553, 0.02397, 0.01952, 0.03318, 0.002994, 0.03318, 0.01952, 0.03713, 0.03552, 0.003624, 0.03552, 0.04028, 0.03552, 0.04104, 0.01837, 0.003624, 0.0006933, 0.04028, 0.0006933, 0.007298, 0.01953, 0.02404, 0.002998, 0.007298, 0.003003, 0.007298, 0.02868, 0.02367, 0.01897, 0.007298, 0.01953, 0.04104, 0.02752, 0.003624, 0.01722, 0.04104, 0.01837, 0.02397, 0.02867, 0.03318, 0.01952, 0.03318, 0.02867, 0.03416, 0.01723, 0.004798, 0.0007017, 0.004798, 0.01723, 0.02397, 0.03782, 0.03318, 0.02867, 0.03318, 0.03782, 0.04104, 0.02752, 0.003624, 0.03552, 0.003624, 0.02637, 0.007298, 0.03783, 0.02367, 0.02811, 0.007298, 0.02868, 0.03416, 0.02638, 0.004798, 0.01723, 0.004798, 0.02638, 0.0418, 0.03782, 0.02367, 0.02811, 0.02404, 0.03782, 0.02397, 0.03782, 0.01528, 0.02868, 0.02397, 0.02867, 0.02397, 0.02867, 0.01528, 0.01953, 0.02397, 0.01952, 0.04104, 0.02752, 0.02367, 0.01897, 0.02367, 0.02811, 0.04104, 0.01837, 0.02404, 0.002998, 0.02367, 0.01897, 0.03713, 0.03552, 0.004798, 0.03553, 0.004228, 0.03552, 0.02397, 0.01952, 0.01528, 0.003003, 0.02397, 0.002998, 0.745, 0.9034, 0.83, 0.8929, 0.7562, 0.8989, 0.7562, 0.8989, 0.8291, 0.8941, 0.7554, 0.9001, 0.7554, 0.9001, 0.8188, 0.8974, 0.745, 0.9034])
me_cube_004.materials.append(mat_material_002)
me_cube_004.update()
me_cube_004.normals_split_custom_set([tuple(v) for v in zip(*[iter([0.01573, -0.5285, -0.8488, 0.02167, -0.7233, 0.6902, -0.9766, 0.1021, -0.1893, -0.9766, 0.1021, -0.1893, 0.02167, -0.7233, 0.6902, -0.02915, 0.04568, 0.9985, -0.02915, 0.04568, 0.9985, -0.6946, 0.5342, -0.4818, -0.9766, 0.1021, -0.1893, 0.01573, -0.5285, -0.8488, -0.9766, 0.1021, -0.1893, 0.9549, 0.1077, -0.2768, -0.6946, 0.5342, -0.4818, 0.5671, 0.6461, -0.5108, -0.9766, 0.1021, -0.1893, 0.5671, 0.6461, -0.5108, 0.9549, 0.1077, -0.2768, -0.9766, 0.1021, -0.1893, 0.01573, -0.5285, -0.8488, 0.9549, 0.1077, -0.2768, 0.02167, -0.7233, 0.6902, 0.02167, -0.7233, 0.6902, 0.9549, 0.1077, -0.2768, -0.02915, 0.04568, 0.9985, 0.9549, 0.1077, -0.2768, 0.4028, 0.7666, 0.5002, -0.02915, 0.04568, 0.9985, 0.0002509, -5.903e-05, 1.0, 0.0002509, -5.903e-05, 1.0, 0.0002509, -5.903e-05, 1.0, -0.914, 0.4013, 0.05939, -0.737, -0.6595, 0.1481, -0.5695, -0.4738, 0.6717, -0.0584, -0.9896, 0.1318, -0.05784, -0.993, 0.1025, 0.7209, -0.6865, 0.09504, -0.1207, 0.8144, 0.5676, -0.04343, -0.6917, 0.7209, 0.5597, -0.4993, 0.6613, 0.7937, 0.5829, 0.1738, 0.7234, -0.6795, 0.1219, 0.7209, -0.6865, 0.09504, -0.8854, 0.4402, 0.1493, -0.1508, 0.9799, 0.1303, -0.1501, 0.9835, 0.101, -0.914, 0.4013, 0.05939, -0.1561, 0.9871, -0.03486, -0.1508, 0.9799, 0.1303, 0.8339, 0.5484, 0.0617, 0.7094, -0.6878, 0.1543, 0.7234, -0.6795, 0.1219, -0.05709, -0.9777, 0.2021, -0.0584, -0.9896, 0.1318, 0.7234, -0.6795, 0.1219, -0.8854, 0.4402, 0.1493, -0.8866, 0.4475, 0.1173, -0.7488, -0.6565, 0.09142, -0.04343, -0.6917, 0.7209, -0.05709, -0.9777, 0.2021, 0.7094, -0.6878, 0.1543, 0.8339, 0.5484, 0.0617, 0.6537, 0.553, 0.5166, 0.5597, -0.4993, 0.6613, -0.7258, 0.426, 0.5401, -0.1207, 0.8144, 0.5676, -0.1561, 0.9871, -0.03486, -0.914, 0.4013, 0.05939, -0.8854, 0.4402, 0.1493, -0.7503, -0.6506, 0.1175, 0.6537, 0.553, 0.5166, 0.8339, 0.5484, 0.0617, -0.1561, 0.9871, -0.03486, -0.04343, -0.6917, 0.7209, -0.5695, -0.4738, 0.6717, -0.737, -0.6595, 0.1481, -0.05709, -0.9777, 0.2021, -0.737, -0.6595, 0.1481, -0.7503, -0.6506, 0.1175, 0.8339, 0.5484, 0.0617, 0.7937, 0.5829, 0.1738, -0.1508, 0.9799, 0.1303, 0.7937, 0.5829, 0.1738, 0.7933, 0.593, 0.1376, -0.1501, 0.9835, 0.101, -0.1207, 0.8144, 0.5676, -0.7258, 0.426, 0.5401, -0.5695, -0.4738, 0.6717, -0.0584, -0.9896, 0.1318, -0.7503, -0.6506, 0.1175, -0.7488, -0.6565, 0.09142, -0.5996, 0.6543, 0.4608, 0.4028, 0.7666, 0.5002, -0.1356, 0.7556, 0.6409, -0.02915, 0.04568, 0.9985, -0.5996, 0.6543, 0.4608, -0.6946, 0.5342, -0.4818, -0.6946, 0.5342, -0.4818, -0.1356, 0.7556, 0.6409, 0.5671, 0.6461, -0.5108, 0.9549, 0.1077, -0.2768, 0.5671, 0.6461, -0.5108, 0.4028, 0.7666, 0.5002, 0.0004725, 0.0001283, 1.0, 0.0004725, 0.0001283, 1.0, 0.0004725, 0.0001283, 1.0, -0.914, 0.4013, 0.05939, -0.5695, -0.4738, 0.6717, -0.7258, 0.426, 0.5401, -0.0584, -0.9896, 0.1318, 0.7209, -0.6865, 0.09504, 0.7234, -0.6795, 0.1219, -0.1207, 0.8144, 0.5676, 0.5597, -0.4993, 0.6613, 0.6537, 0.553, 0.5166, 0.7937, 0.5829, 0.1738, 0.7209, -0.6865, 0.09504, 0.7933, 0.593, 0.1376, -0.8854, 0.4402, 0.1493, -0.1501, 0.9835, 0.101, -0.8866, 0.4475, 0.1173, -0.914, 0.4013, 0.05939, -0.1508, 0.9799, 0.1303, -0.8854, 0.4402, 0.1493, 0.8339, 0.5484, 0.0617, 0.7234, -0.6795, 0.1219, 0.7937, 0.5829, 0.1738, -0.05709, -0.9777, 0.2021, 0.7234, -0.6795, 0.1219, 0.7094, -0.6878, 0.1543, -0.8854, 0.4402, 0.1493, -0.7488, -0.6565, 0.09142, -0.7503, -0.6506, 0.1175, -0.04343, -0.6917, 0.7209, 0.7094, -0.6878, 0.1543, 0.5597, -0.4993, 0.6613, 0.8339, 0.5484, 0.0617, 0.5597, -0.4993, 0.6613, 0.7094, -0.6878, 0.1543, -0.7258, 0.426, 0.5401, -0.1561, 0.9871, -0.03486, -0.914, 0.4013, 0.05939, -0.914, 0.4013, 0.05939, -0.7503, -0.6506, 0.1175, -0.737, -0.6595, 0.1481, 0.6537, 0.553, 0.5166, -0.1561, 0.9871, -0.03486, -0.1207, 0.8144, 0.5676, -0.04343, -0.6917, 0.7209, -0.737, -0.6595, 0.1481, -0.05709, -0.9777, 0.2021, -0.05709, -0.9777, 0.2021, -0.7503, -0.6506, 0.1175, -0.0584, -0.9896, 0.1318, 0.8339, 0.5484, 0.0617, -0.1508, 0.9799, 0.1303, -0.1561, 0.9871, -0.03486, 0.7937, 0.5829, 0.1738, -0.1501, 0.9835, 0.101, -0.1508, 0.9799, 0.1303, -0.1207, 0.8144, 0.5676, -0.5695, -0.4738, 0.6717, -0.04343, -0.6917, 0.7209, -0.0584, -0.9896, 0.1318, -0.7488, -0.6565, 0.09142, -0.05784, -0.993, 0.1025, -0.5996, 0.6543, 0.4608, -0.02915, 0.04568, 0.9985, 0.4028, 0.7666, 0.5002, 0.4028, 0.7666, 0.5002, 0.5671, 0.6461, -0.5108, -0.1356, 0.7556, 0.6409, -0.1356, 0.7556, 0.6409, -0.6946, 0.5342, -0.4818, -0.5996, 0.6543, 0.4608])] * 3)])
me_cube_007 = bpy.data.meshes.new('Cube.007')
me_cube_007.from_pydata([(-0.002638, -0.05956, 0.4197), (-0.008921, 0.4366, 0.2623), (-0.007224, 0.3327, 0.08837), (-0.07073, 0.1129, 0.5534), (-0.006202, -0.01682, 0.608), (-0.005536, 0.1225, 0.6467), (-0.09906, 0.05047, 0.5542), (0.08923, 0.07137, 0.5542), (0.05722, 0.3241, 0.2166), (0.06181, 0.1225, 0.554), (-0.06596, 0.3263, 0.2121), (-0.06417, 0.05047, 0.4355), (0.05351, 0.07137, 0.4354), (-0.03695, -0.04967, 0.4355), (0.02411, -0.05367, 0.4354), (-0.09627, 0.04963, 0.5542), (0.08638, 0.06726, 0.5542), (-0.113, 0.05047, 0.4355), (0.1034, 0.07137, 0.4354), (-0.05402, -0.03488, 0.5542), (0.04075, -0.03826, 0.5542), (-0.06294, -0.04967, 0.4355), (0.04936, -0.05367, 0.4354), (-0.1041, 0.04668, 0.4918), (0.09439, 0.06584, 0.4918), (-0.05821, -0.04517, 0.4918), (0.0448, -0.04885, 0.4918), (-0.09629, 0.04332, 0.523), (-0.05403, -0.0412, 0.523), (0.0864, 0.06096, 0.523), (0.04076, -0.04458, 0.523), (-0.00763, 0.07116, 0.5542), (-0.007971, 0.07419, 0.4354), (-0.008027, -0.04713, 0.5542), (-0.008441, -0.06598, 0.4354), (-0.00779, 0.0684, 0.4918), (-0.008222, -0.06017, 0.4918), (-0.008027, -0.05503, 0.523), (-0.007631, 0.06328, 0.523), (-0.03814, 0.1177, 0.6001), (-0.03983, 0.3012, 0.475), (-0.007229, 0.306, 0.5216), (-0.05319, 0.3814, 0.2372), (-0.06835, 0.2954, 0.3788), (-0.004463, 0.1177, 0.5537), (-0.006757, 0.2563, 0.3773), (-0.004371, 0.3252, 0.2143), (0.05951, 0.2972, 0.3776), (0.02814, 0.1225, 0.6004), (0.02644, 0.306, 0.4753), (0.0399, 0.3803, 0.2394)], [], [(0, 4, 6), (6, 4, 5), (39, 6, 5), (3, 39, 40), (1, 42, 40), (1, 10, 42), (0, 6, 7), (3, 9, 6), (9, 7, 6), (3, 43, 45), (8, 47, 45), (10, 8, 46), (0, 7, 4), (4, 7, 5), (7, 48, 5), (5, 48, 41), (1, 8, 2), (8, 50, 47), (11, 14, 12), (27, 28, 19), (36, 34, 22), (31, 33, 20), (24, 26, 22), (23, 35, 32), (27, 38, 35), (29, 30, 26), (37, 36, 26), (23, 17, 21), (33, 37, 30), (29, 16, 20), (15, 31, 38), (27, 23, 25), (16, 29, 38), (33, 19, 28), (37, 28, 25), (29, 24, 35), (24, 18, 32), (31, 15, 19), (36, 25, 21), (47, 49, 9), (47, 50, 49), (50, 1, 49), (41, 49, 1), (41, 48, 49), (48, 9, 49), (45, 44, 3), (45, 47, 44), (47, 9, 44), (45, 46, 8), (45, 43, 46), (43, 10, 46), (40, 43, 3), (40, 42, 43), (42, 10, 43), (40, 41, 1), (40, 39, 41), (39, 5, 41), (39, 3, 6), (1, 2, 10), (3, 44, 9), (10, 2, 8), (7, 9, 48), (1, 50, 8), (11, 13, 14), (27, 19, 15), (36, 22, 26), (31, 20, 16), (24, 22, 18), (23, 32, 17), (27, 35, 23), (29, 26, 24), (37, 26, 30), (23, 21, 25), (33, 30, 20), (29, 20, 30), (15, 38, 27), (27, 25, 28), (16, 38, 31), (33, 28, 37), (37, 25, 36), (29, 35, 38), (24, 32, 35), (31, 19, 33), (36, 21, 34)])
me_cube_007.polygons.foreach_set('use_smooth', [1, 1, 1, 1, 1, 1, 1, 1, 1, 1, 1, 1, 1, 1, 1, 1, 1, 1, 0, 1, 1, 1, 1, 1, 1, 1, 1, 1, 1, 1, 1, 1, 1, 1, 1, 1, 1, 1, 1, 1, 1, 1, 1, 1, 1, 1, 1, 1, 1, 1, 1, 1, 1, 1, 1, 1, 1, 1, 1, 1, 1, 1, 1, 0, 1, 1, 1, 1, 1, 1, 1, 1, 1, 1, 1, 1, 1, 1, 1, 1, 1, 1, 1, 1])
_uv = me_cube_007.uv_layers.new(name='Cube_004-mesh-map-0')
_uv.uv.foreach_set('vector', [0.7149, 0.5372, 0.628, 0.6451, 0.7755, 0.6332, 0.7755, 0.6332, 0.628, 0.6451, 0.6362, 0.7453, 0.7099, 0.7394, 0.7755, 0.6332, 0.6362, 0.7453, 0.7836, 0.7334, 0.7099, 0.7394, 0.714, 0.7895, 0.6443, 0.8455, 0.718, 0.8396, 0.714, 0.7895, 0.6443, 0.8455, 0.7918, 0.8336, 0.718, 0.8396, 0.7043, 0.5356, 0.6383, 0.6418, 0.7858, 0.6298, 0.6465, 0.742, 0.794, 0.73, 0.6383, 0.6418, 0.794, 0.73, 0.7858, 0.6298, 0.6383, 0.6418, 0.6465, 0.742, 0.6506, 0.7921, 0.7243, 0.7861, 0.8021, 0.8302, 0.798, 0.7801, 0.7243, 0.7861, 0.6546, 0.8422, 0.8021, 0.8302, 0.7284, 0.8362, 0.6832, 0.5362, 0.6392, 0.6406, 0.7867, 0.6286, 0.7867, 0.6286, 0.6392, 0.6406, 0.7948, 0.7288, 0.6392, 0.6406, 0.7211, 0.7348, 0.7948, 0.7288, 0.7948, 0.7288, 0.7211, 0.7348, 0.7989, 0.7789, 0.803, 0.829, 0.6555, 0.841, 0.7189, 0.9367, 0.6555, 0.841, 0.7292, 0.835, 0.6514, 0.7909, 0.0, 0.0, 0.0, 0.0, 0.0, 0.0, 0.03027, 0.02638, 0.0009149, 0.02638, 0.0009149, 0.03553, 0.02008, 0.01952, 0.02008, 0.002998, 0.0293, 0.002994, 0.03325, 0.03552, 0.0003448, 0.03552, -0.0002598, 0.03552, 0.03716, 0.01837, -0.0002598, 0.01722, -0.0002598, 0.0006933, 0.003415, 0.01953, 0.01979, 0.01897, 0.02016, 0.002998, 0.003415, 0.02868, 0.01979, 0.02811, 0.01979, 0.01897, 0.03716, 0.02752, -0.0002598, 0.02637, -0.0002598, 0.01722, 0.02008, 0.02867, 0.02008, 0.01952, 0.0293, 0.01952, 0.03027, 0.01723, 0.03027, 0.0007017, 0.0009149, 0.0007017, 0.02008, 0.03782, 0.02008, 0.02867, 0.0293, 0.02867, 0.03716, 0.02752, 0.0364, 0.03552, -0.0002598, 0.03552, 0.003415, 0.03783, 0.02016, 0.03782, 0.01979, 0.02811, 0.03027, 0.02638, 0.03027, 0.01723, 0.0009149, 0.01723, 0.03792, 0.03782, 0.03716, 0.02752, 0.01979, 0.02811, 0.02008, 0.03782, 0.0114, 0.03783, 0.0114, 0.02868, 0.02008, 0.02867, 0.0114, 0.02868, 0.0114, 0.01953, 0.03716, 0.02752, 0.03716, 0.01837, 0.01979, 0.01897, 0.03716, 0.01837, 0.03792, 0.002994, 0.02016, 0.002998, 0.03325, 0.03552, 0.03027, 0.03553, 0.0009149, 0.03553, 0.02008, 0.01952, 0.0114, 0.01953, 0.0114, 0.003003, 0.6514, 0.7909, 0.7252, 0.7849, 0.6473, 0.7408, 0.6514, 0.7909, 0.7292, 0.835, 0.7252, 0.7849, 0.7292, 0.835, 0.803, 0.829, 0.7252, 0.7849, 0.7989, 0.7789, 0.7252, 0.7849, 0.803, 0.829, 0.7989, 0.7789, 0.7211, 0.7348, 0.7252, 0.7849, 0.7211, 0.7348, 0.6473, 0.7408, 0.7252, 0.7849, 0.7243, 0.7861, 0.7202, 0.736, 0.6465, 0.742, 0.7243, 0.7861, 0.798, 0.7801, 0.7202, 0.736, 0.798, 0.7801, 0.794, 0.73, 0.7202, 0.736, 0.7243, 0.7861, 0.7284, 0.8362, 0.8021, 0.8302, 0.7243, 0.7861, 0.6506, 0.7921, 0.7284, 0.8362, 0.6506, 0.7921, 0.6546, 0.8422, 0.7284, 0.8362, 0.714, 0.7895, 0.7877, 0.7835, 0.7836, 0.7334, 0.714, 0.7895, 0.718, 0.8396, 0.7877, 0.7835, 0.718, 0.8396, 0.7918, 0.8336, 0.7877, 0.7835, 0.714, 0.7895, 0.6402, 0.7954, 0.6443, 0.8455, 0.714, 0.7895, 0.7099, 0.7394, 0.6402, 0.7954, 0.7099, 0.7394, 0.6362, 0.7453, 0.6402, 0.7954, 0.7099, 0.7394, 0.7836, 0.7334, 0.7755, 0.6332, 0.6443, 0.8455, 0.7443, 0.9383, 0.7918, 0.8336, 0.6465, 0.742, 0.7202, 0.736, 0.794, 0.73, 0.6546, 0.8422, 0.7368, 0.9364, 0.8021, 0.8302, 0.6392, 0.6406, 0.6473, 0.7408, 0.7211, 0.7348, 0.803, 0.829, 0.7292, 0.835, 0.6555, 0.841, 0.0, 0.0, 0.0, 0.0, 0.0, 0.0, 0.03027, 0.02638, 0.0009149, 0.03553, 0.03027, 0.03553, 0.02008, 0.01952, 0.0293, 0.002994, 0.0293, 0.01952, 0.03325, 0.03552, -0.0002598, 0.03552, 0.0364, 0.03552, 0.03716, 0.01837, -0.0002598, 0.0006933, 0.0364, 0.0006933, 0.003415, 0.01953, 0.02016, 0.002998, 0.003415, 0.003003, 0.003415, 0.02868, 0.01979, 0.01897, 0.003415, 0.01953, 0.03716, 0.02752, -0.0002598, 0.01722, 0.03716, 0.01837, 0.02008, 0.02867, 0.0293, 0.01952, 0.0293, 0.02867, 0.03027, 0.01723, 0.0009149, 0.0007017, 0.0009149, 0.01723, 0.02008, 0.03782, 0.0293, 0.02867, 0.0293, 0.03782, 0.03716, 0.02752, -0.0002598, 0.03552, -0.0002598, 0.02637, 0.003415, 0.03783, 0.01979, 0.02811, 0.003415, 0.02868, 0.03027, 0.02638, 0.0009149, 0.01723, 0.0009149, 0.02638, 0.03792, 0.03782, 0.01979, 0.02811, 0.02016, 0.03782, 0.02008, 0.03782, 0.0114, 0.02868, 0.02008, 0.02867, 0.02008, 0.02867, 0.0114, 0.01953, 0.02008, 0.01952, 0.03716, 0.02752, 0.01979, 0.01897, 0.01979, 0.02811, 0.03716, 0.01837, 0.02016, 0.002998, 0.01979, 0.01897, 0.03325, 0.03552, 0.0009149, 0.03553, 0.0003448, 0.03552, 0.02008, 0.01952, 0.0114, 0.003003, 0.02008, 0.002998])
me_cube_007.materials.append(mat_material_002)
me_cube_007.update()
me_cube_007.normals_split_custom_set([tuple(v) for v in zip(*[iter([0.02263, -0.526, -0.8502, 0.02494, -0.741, 0.671, -0.9872, -0.004905, -0.1596, -0.9872, -0.004905, -0.1596, 0.02494, -0.741, 0.671, -0.01191, 0.2301, 0.9731, -0.7838, 0.3522, 0.5114, -0.9872, -0.004905, -0.1596, -0.01191, 0.2301, 0.9731, -0.9456, 0.05052, -0.3215, -0.7838, 0.3522, 0.5114, -0.799, 0.4819, 0.3597, -0.02032, 0.9991, -0.03826, -0.6673, 0.5625, -0.4881, -0.799, 0.4819, 0.3597, -0.02032, 0.9991, -0.03826, -0.8317, -0.4345, -0.3456, -0.6673, 0.5625, -0.4881, 0.02263, -0.526, -0.8502, -0.9872, -0.004905, -0.1596, 0.9782, 0.06931, -0.1957, -0.9456, 0.05052, -0.3215, 0.9445, 0.1141, -0.3081, -0.9872, -0.004905, -0.1596, 0.9445, 0.1141, -0.3081, 0.9782, 0.06931, -0.1957, -0.9872, -0.004905, -0.1596, -0.9456, 0.05052, -0.3215, -0.9835, -0.1354, -0.1198, 0.0007611, -0.8459, -0.5333, 0.8354, -0.3707, -0.4058, 0.9918, -0.1218, -0.03771, 0.0007611, -0.8459, -0.5333, -0.8317, -0.4345, -0.3456, 0.8354, -0.3707, -0.4058, -0.03233, -0.9095, -0.4144, 0.02263, -0.526, -0.8502, 0.9782, 0.06931, -0.1957, 0.02494, -0.741, 0.671, 0.02494, -0.741, 0.671, 0.9782, 0.06931, -0.1957, -0.01191, 0.2301, 0.9731, 0.9782, 0.06931, -0.1957, 0.7454, 0.3888, 0.5415, -0.01191, 0.2301, 0.9731, -0.01191, 0.2301, 0.9731, 0.7454, 0.3888, 0.5415, -0.0315, 0.6923, 0.7209, -0.02032, 0.9991, -0.03826, 0.8354, -0.3707, -0.4058, -0.00519, -0.1469, -0.9891, 0.8354, -0.3707, -0.4058, 0.6447, 0.5808, -0.497, 0.9918, -0.1218, -0.03771, 0.0002505, -5.903e-05, 1.0, 0.0002505, -5.903e-05, 1.0, 0.0002505, -5.903e-05, 1.0, -0.9156, 0.3872, 0.1085, -0.6171, -0.7672, 0.1748, -0.4819, -0.551, 0.6813, -0.04013, -0.9904, 0.1322, -0.0402, -0.9939, 0.1026, 0.6312, -0.7668, 0.1166, -0.07807, 0.8087, 0.5831, -0.02781, -0.668, 0.7436, 0.4839, -0.5616, 0.6712, 0.8198, 0.5243, 0.2302, 0.6271, -0.7645, 0.1491, 0.6312, -0.7668, 0.1166, -0.8831, 0.4188, 0.2114, -0.09721, 0.9866, 0.1314, -0.09715, 0.9901, 0.1018, -0.9156, 0.3872, 0.1085, -0.09965, 0.9943, -0.03739, -0.09721, 0.9866, 0.1314, 0.86, 0.498, 0.1117, 0.6062, -0.7752, 0.1779, 0.6271, -0.7645, 0.1491, -0.03898, -0.9784, 0.2029, -0.04013, -0.9904, 0.1322, 0.6271, -0.7645, 0.1491, -0.8831, 0.4188, 0.2114, -0.8919, 0.4196, 0.1686, -0.6417, -0.7584, 0.1141, -0.02781, -0.668, 0.7436, -0.03898, -0.9784, 0.2029, 0.6062, -0.7752, 0.1779, 0.86, 0.498, 0.1117, 0.6837, 0.518, 0.514, 0.4839, -0.5616, 0.6712, -0.7352, 0.4262, 0.5272, -0.07807, 0.8087, 0.5831, -0.09965, 0.9943, -0.03739, -0.9156, 0.3872, 0.1085, -0.8831, 0.4188, 0.2114, -0.6372, -0.7567, 0.1463, 0.6837, 0.518, 0.514, 0.86, 0.498, 0.1117, -0.09965, 0.9943, -0.03739, -0.02781, -0.668, 0.7436, -0.4819, -0.551, 0.6813, -0.6171, -0.7672, 0.1748, -0.03898, -0.9784, 0.2029, -0.6171, -0.7672, 0.1748, -0.6372, -0.7567, 0.1463, 0.86, 0.498, 0.1117, 0.8198, 0.5243, 0.2302, -0.09721, 0.9866, 0.1314, 0.8198, 0.5243, 0.2302, 0.8291, 0.5278, 0.1846, -0.09715, 0.9901, 0.1018, -0.07807, 0.8087, 0.5831, -0.7352, 0.4262, 0.5272, -0.4819, -0.551, 0.6813, -0.04013, -0.9904, 0.1322, -0.6372, -0.7567, 0.1463, -0.6417, -0.7584, 0.1141, 0.9918, -0.1218, -0.03771, 0.7512, 0.5377, 0.3829, 0.9445, 0.1141, -0.3081, 0.9918, -0.1218, -0.03771, 0.6447, 0.5808, -0.497, 0.7512, 0.5377, 0.3829, 0.6447, 0.5808, -0.497, -0.02032, 0.9991, -0.03826, 0.7512, 0.5377, 0.3829, -0.0315, 0.6923, 0.7209, 0.7512, 0.5377, 0.3829, -0.02032, 0.9991, -0.03826, -0.0315, 0.6923, 0.7209, 0.7454, 0.3888, 0.5415, 0.7512, 0.5377, 0.3829, 0.7454, 0.3888, 0.5415, 0.9445, 0.1141, -0.3081, 0.7512, 0.5377, 0.3829, 0.0007611, -0.8459, -0.5333, 0.0742, -0.8889, -0.452, -0.9456, 0.05052, -0.3215, 0.0007611, -0.8459, -0.5333, 0.9918, -0.1218, -0.03771, 0.0742, -0.8889, -0.452, 0.9918, -0.1218, -0.03771, 0.9445, 0.1141, -0.3081, 0.0742, -0.8889, -0.452, 0.0007611, -0.8459, -0.5333, -0.03233, -0.9095, -0.4144, 0.8354, -0.3707, -0.4058, 0.0007611, -0.8459, -0.5333, -0.9835, -0.1354, -0.1198, -0.03233, -0.9095, -0.4144, -0.9835, -0.1354, -0.1198, -0.8317, -0.4345, -0.3456, -0.03233, -0.9095, -0.4144, -0.799, 0.4819, 0.3597, -0.9835, -0.1354, -0.1198, -0.9456, 0.05052, -0.3215, -0.799, 0.4819, 0.3597, -0.6673, 0.5625, -0.4881, -0.9835, -0.1354, -0.1198, -0.6673, 0.5625, -0.4881, -0.8317, -0.4345, -0.3456, -0.9835, -0.1354, -0.1198, -0.799, 0.4819, 0.3597, -0.0315, 0.6923, 0.7209, -0.02032, 0.9991, -0.03826, -0.799, 0.4819, 0.3597, -0.7838, 0.3522, 0.5114, -0.0315, 0.6923, 0.7209, -0.7838, 0.3522, 0.5114, -0.01191, 0.2301, 0.9731, -0.0315, 0.6923, 0.7209, -0.7838, 0.3522, 0.5114, -0.9456, 0.05052, -0.3215, -0.9872, -0.004905, -0.1596, -0.02032, 0.9991, -0.03826, -0.00519, -0.1469, -0.9891, -0.8317, -0.4345, -0.3456, -0.9456, 0.05052, -0.3215, 0.0742, -0.8889, -0.452, 0.9445, 0.1141, -0.3081, -0.8317, -0.4345, -0.3456, -0.00519, -0.1469, -0.9891, 0.8354, -0.3707, -0.4058, 0.9782, 0.06931, -0.1957, 0.9445, 0.1141, -0.3081, 0.7454, 0.3888, 0.5415, -0.02032, 0.9991, -0.03826, 0.6447, 0.5808, -0.497, 0.8354, -0.3707, -0.4058, 0.0004725, 0.0001283, 1.0, 0.0004725, 0.0001283, 1.0, 0.0004725, 0.0001283, 1.0, -0.9156, 0.3872, 0.1085, -0.4819, -0.551, 0.6813, -0.7352, 0.4262, 0.5272, -0.04013, -0.9904, 0.1322, 0.6312, -0.7668, 0.1166, 0.6271, -0.7645, 0.1491, -0.07807, 0.8087, 0.5831, 0.4839, -0.5616, 0.6712, 0.6837, 0.518, 0.514, 0.8198, 0.5243, 0.2302, 0.6312, -0.7668, 0.1166, 0.8291, 0.5278, 0.1846, -0.8831, 0.4188, 0.2114, -0.09715, 0.9901, 0.1018, -0.8919, 0.4196, 0.1686, -0.9156, 0.3872, 0.1085, -0.09721, 0.9866, 0.1314, -0.8831, 0.4188, 0.2114, 0.86, 0.498, 0.1117, 0.6271, -0.7645, 0.1491, 0.8198, 0.5243, 0.2302, -0.03898, -0.9784, 0.2029, 0.6271, -0.7645, 0.1491, 0.6062, -0.7752, 0.1779, -0.8831, 0.4188, 0.2114, -0.6417, -0.7584, 0.1141, -0.6372, -0.7567, 0.1463, -0.02781, -0.668, 0.7436, 0.6062, -0.7752, 0.1779, 0.4839, -0.5616, 0.6712, 0.86, 0.498, 0.1117, 0.4839, -0.5616, 0.6712, 0.6062, -0.7752, 0.1779, -0.7352, 0.4262, 0.5272, -0.09965, 0.9943, -0.03739, -0.9156, 0.3872, 0.1085, -0.9156, 0.3872, 0.1085, -0.6372, -0.7567, 0.1463, -0.6171, -0.7672, 0.1748, 0.6837, 0.518, 0.514, -0.09965, 0.9943, -0.03739, -0.07807, 0.8087, 0.5831, -0.02781, -0.668, 0.7436, -0.6171, -0.7672, 0.1748, -0.03898, -0.9784, 0.2029, -0.03898, -0.9784, 0.2029, -0.6372, -0.7567, 0.1463, -0.04013, -0.9904, 0.1322, 0.86, 0.498, 0.1117, -0.09721, 0.9866, 0.1314, -0.09965, 0.9943, -0.03739, 0.8198, 0.5243, 0.2302, -0.09715, 0.9901, 0.1018, -0.09721, 0.9866, 0.1314, -0.07807, 0.8087, 0.5831, -0.4819, -0.551, 0.6813, -0.02781, -0.668, 0.7436, -0.04013, -0.9904, 0.1322, -0.6417, -0.7584, 0.1141, -0.0402, -0.9939, 0.1026])] * 3)])

# ---- objects
ob_hair_maya_6 = bpy.data.objects.new('hair_maya_6', me_cube_005)
ob_hair_maya_2 = bpy.data.objects.new('hair_maya_2', me_cube_006)
ob_hair_maya_1 = bpy.data.objects.new('hair_maya_1', me_cube_001)
ob_hair_maya_3 = bpy.data.objects.new('hair_maya_3', me_cube_002)
ob_hair_maya_4 = bpy.data.objects.new('hair_maya_4', me_cube_003)
ob_hair_maya_7 = bpy.data.objects.new('hair_maya_7', me_cube_004)
ob_hair_maya_5 = bpy.data.objects.new('hair_maya_5', me_cube_007)

# ---- transforms, parenting, visibility, modifiers, constraints
ob_hair_maya_6.location = (0.0, 0.0, -0.009148)
ob_hair_maya_6.scale = (1.071, 1.071, 1.071)
ob_hair_maya_2.location = (0.0, 0.0, 0.0)
ob_hair_maya_1.location = (0.0, 0.0, 0.0)
ob_hair_maya_1.scale = (1.071, 1.071, 1.071)
ob_hair_maya_3.location = (0.0, 0.0, 0.0)
ob_hair_maya_4.location = (0.0, 0.0, 0.0)
ob_hair_maya_4.scale = (1.07, 1.07, 1.07)
ob_hair_maya_7.location = (0.0, 0.0, -0.009148)
ob_hair_maya_7.scale = (1.071, 1.071, 1.071)
ob_hair_maya_5.location = (0.0, 0.0, -0.002141)
ob_hair_maya_5.scale = (1.071, 1.071, 1.071)

# ---- collection membership
col_collection.objects.link(ob_hair_maya_6)
col_collection.objects.link(ob_hair_maya_2)
col_collection.objects.link(ob_hair_maya_1)
col_collection.objects.link(ob_hair_maya_3)
col_collection.objects.link(ob_hair_maya_4)
col_collection.objects.link(ob_hair_maya_7)
col_collection.objects.link(ob_hair_maya_5)

# ---- scene / render settings (as saved in the file)
scene.frame_start = 1; scene.frame_end = 250; scene.frame_set(1)
scene.render.engine = 'BLENDER_EEVEE_NEXT'
scene.cycles.sampling_pattern = 'TABULATED_SOBOL'
scene.view_settings.view_transform = 'Filmic'
bpy.context.view_layer.update()

# ---- added for rendering (the .blend has no active camera and no usable light): camera, sun
cam_auto = bpy.data.cameras.new('AutoCamera')
cam_auto.lens = 50.0
cam_auto.sensor_width = 36.0
cam_auto.clip_end = 1000.0
ob_auto_camera = bpy.data.objects.new('AutoCamera', cam_auto)
scene.collection.objects.link(ob_auto_camera)
ob_auto_camera.location = (1.23408, -1.36754, 1.26498)
ob_auto_camera.rotation_euler = (1.09748, -7.21219e-08, 0.694738)
scene.camera = ob_auto_camera
light_auto_sun = bpy.data.lights.new('AutoSun', 'SUN')
light_auto_sun.energy = 3.0
light_auto_sun.angle = 0.0523599
ob_auto_sun = bpy.data.objects.new('AutoSun', light_auto_sun)
scene.collection.objects.link(ob_auto_sun)
ob_auto_sun.rotation_euler = (0.872665, 0.174533, 0.523599)
bpy.context.view_layer.update()
